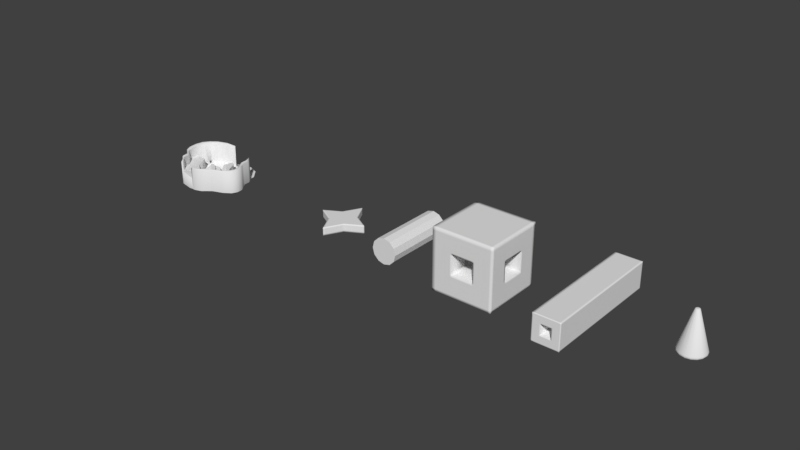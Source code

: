 # Source: Map.blend  (saved by Blender 2.78.0; exported with 4.5.12 LTS)
import bpy
from mathutils import Matrix  # noqa: F401  (used for matrix-valued properties, if any)

bpy.ops.wm.read_factory_settings(use_empty=True)
scene = bpy.context.scene
scene.name = 'Scene'

# ---- collections
col_collection_1 = bpy.data.collections.new('Collection 1'); scene.collection.children.link(col_collection_1)

# ---- world
world_world = bpy.data.worlds.new('World'); scene.world = world_world
world_world.color = (0.05088, 0.05088, 0.05088)
world_world.use_sun_shadow = False
world_world.sun_shadow_jitter_overblur = 0.0
world_world.cycles.sampling_method = 'MANUAL'

# ---- meshes
me_cone_001 = bpy.data.meshes.new('Cone.001')
me_cone_001.from_pydata([(3.415e-09, 0.9083, -1.038), (0.3476, 0.8392, -1.038), (0.6423, 0.6423, -1.038), (0.8392, 0.3476, -1.038), (0.9083, -3.868e-08, -1.038), (0.8392, -0.3476, -1.038), (0.6423, -0.6423, -1.038), (0.3476, -0.8392, -1.038), (1.406e-07, -0.9083, -1.038), (-0.3476, -0.8392, -1.038), (-0.6423, -0.6423, -1.038), (-0.8392, -0.3476, -1.038), (-0.9083, 1.186e-08, -1.038), (-0.8392, 0.3476, -1.038), (-0.6423, 0.6423, -1.038), (-0.3476, 0.8392, -1.038), (3.768e-08, 0.116, 1.924), (0.0444, 0.1072, 1.924), (0.08204, 0.08204, 1.924), (0.1072, 0.0444, 1.924), (0.116, 7.539e-10, 1.924), (0.1072, -0.0444, 1.924), (0.08204, -0.08204, 1.924), (0.0444, -0.1072, 1.924), (5.52e-08, -0.116, 1.924), (-0.0444, -0.1072, 1.924), (-0.08204, -0.08204, 1.924), (-0.1072, -0.0444, 1.924), (-0.116, 7.209e-09, 1.924), (-0.1072, 0.0444, 1.924), (-0.08204, 0.08204, 1.924), (-0.0444, 0.1072, 1.924), (-0.1628, 8.676e-09, 1.897), (-0.1504, -0.06231, 1.897), (0.1504, -0.06231, 1.897), (0.1628, -3.838e-10, 1.897), (-0.1504, 0.06231, 1.897), (0.1151, -0.1151, 1.897), (-0.1151, 0.1151, 1.897), (0.06231, -0.1504, 1.897), (-0.06231, 0.1504, 1.897), (5.84e-08, -0.1628, 1.897), (0.06231, 0.1504, 1.897), (3.381e-08, 0.1628, 1.897), (-0.06231, -0.1504, 1.897), (0.1151, 0.1151, 1.897), (-0.1151, -0.1151, 1.897), (0.1504, 0.06231, 1.897), (-0.9106, -0.3772, -0.9342), (0.9856, -4.292e-08, -0.9342), (5.35e-10, 0.9856, -0.9342), (-0.9856, 1.191e-08, -0.9342), (0.9106, -0.3772, -0.9342), (-0.9106, 0.3772, -0.9342), (0.697, -0.697, -0.9342), (-0.697, 0.697, -0.9342), (0.3772, -0.9106, -0.9342), (-0.3772, 0.9106, -0.9342), (1.494e-07, -0.9856, -0.9342), (0.3772, 0.9106, -0.9342), (-0.3772, -0.9106, -0.9342), (0.697, 0.697, -0.9342), (-0.697, -0.697, -0.9342), (0.9106, 0.3772, -0.9342), (-0.9602, 1.181e-08, -0.8469), (0.8872, -0.3675, -0.8469), (-0.8872, 0.3675, -0.8469), (0.679, -0.679, -0.8469), (-0.679, 0.679, -0.8469), (0.3675, -0.8872, -0.8469), (-0.3675, 0.8872, -0.8469), (1.466e-07, -0.9602, -0.8469), (0.3675, 0.8872, -0.8469), (-0.3675, -0.8872, -0.8469), (0.679, 0.679, -0.8469), (-0.679, -0.679, -0.8469), (0.8872, 0.3675, -0.8469), (-0.8872, -0.3675, -0.8469), (0.9602, -4.161e-08, -0.8469), (1.562e-09, 0.9602, -0.8469)], [], [(0, 1, 2, 3, 4, 5, 6, 7, 8, 9, 10, 11, 12, 13, 14, 15), (16, 31, 30, 29, 28, 27, 26, 25, 24, 23, 22, 21, 20, 19, 18, 17), (33, 27, 28, 32), (35, 20, 21, 34), (32, 28, 29, 36), (34, 21, 22, 37), (36, 29, 30, 38), (37, 22, 23, 39), (38, 30, 31, 40), (39, 23, 24, 41), (43, 16, 17, 42), (40, 31, 16, 43), (41, 24, 25, 44), (42, 17, 18, 45), (44, 25, 26, 46), (45, 18, 19, 47), (46, 26, 27, 33), (47, 19, 20, 35), (76, 47, 35, 78), (75, 46, 33, 77), (74, 45, 47, 76), (73, 44, 46, 75), (72, 42, 45, 74), (71, 41, 44, 73), (70, 40, 43, 79), (79, 43, 42, 72), (69, 39, 41, 71), (68, 38, 40, 70), (67, 37, 39, 69), (66, 36, 38, 68), (65, 34, 37, 67), (64, 32, 36, 66), (78, 35, 34, 65), (77, 33, 32, 64), (11, 48, 51, 12), (4, 49, 52, 5), (12, 51, 53, 13), (5, 52, 54, 6), (13, 53, 55, 14), (6, 54, 56, 7), (14, 55, 57, 15), (7, 56, 58, 8), (0, 50, 59, 1), (15, 57, 50, 0), (8, 58, 60, 9), (1, 59, 61, 2), (9, 60, 62, 10), (2, 61, 63, 3), (10, 62, 48, 11), (3, 63, 49, 4), (48, 77, 64, 51), (49, 78, 65, 52), (51, 64, 66, 53), (52, 65, 67, 54), (53, 66, 68, 55), (54, 67, 69, 56), (55, 68, 70, 57), (56, 69, 71, 58), (50, 79, 72, 59), (57, 70, 79, 50), (58, 71, 73, 60), (59, 72, 74, 61), (60, 73, 75, 62), (61, 74, 76, 63), (62, 75, 77, 48), (63, 76, 78, 49)])
me_cone_001.polygons.foreach_set('use_smooth', [0, 1, 1, 1, 1, 1, 1, 1, 1, 1, 1, 1, 1, 1, 1, 1, 1, 1, 1, 1, 1, 1, 1, 1, 1, 1, 1, 1, 1, 1, 1, 1, 1, 1, 1, 1, 1, 1, 1, 1, 1, 1, 1, 1, 1, 1, 1, 1, 1, 1, 1, 1, 1, 1, 1, 1, 1, 1, 1, 1, 1, 1, 1, 1, 1, 1])
_k = set([(0, 1), (0, 15), (0, 50), (1, 2), (1, 59), (2, 3), (2, 61), (3, 4), (3, 63), (4, 5), (4, 49), (5, 6), (5, 52), (6, 7), (6, 54), (7, 8), (7, 56), (8, 9), (8, 58), (9, 10), (9, 60), (10, 11), (10, 62), (11, 12), (11, 48), (12, 13), (12, 51), (13, 14), (13, 53), (14, 15), (14, 55), (15, 57)])
me_cone_001.attributes.new('sharp_edge', 'BOOLEAN', 'EDGE').data.foreach_set('value', [ (min(e.vertices), max(e.vertices)) in _k for e in me_cone_001.edges])
me_cone_001.use_remesh_preserve_volume = False
me_cone_001.use_remesh_preserve_attributes = False
me_cone_001.use_mirror_vertex_groups = False
me_cone_001.update()
me_cube = bpy.data.meshes.new('Cube')
me_cube.from_pydata([(-0.3808, -4.831, -0.3808), (-0.3808, -4.831, 0.3808), (-0.3808, 4.831, -0.3808), (-0.3808, 4.831, 0.3808), (0.3808, -4.831, -0.3808), (0.3808, -4.831, 0.3808), (0.3808, 4.831, -0.3808), (0.3808, 4.831, 0.3808), (-1.0, -4.831, -1.0), (-1.0, -4.831, 1.0), (-1.0, 4.831, 1.0), (-1.0, 4.831, -1.0), (1.0, 4.831, -1.0), (1.0, 4.831, 1.0), (1.0, -4.831, 1.0), (1.0, -4.831, -1.0), (-0.462, -4.831, -0.462), (-0.462, -4.831, 0.462), (0.462, -4.831, 0.462), (0.462, -4.831, -0.462), (-0.9352, -4.831, 0.9352), (0.9352, -4.831, -0.9352), (-0.9352, -4.831, -0.9352), (0.9352, -4.831, 0.9352), (-1.0, -4.763, -1.0), (-1.0, -4.763, 1.0), (1.0, -4.763, -1.0), (1.0, -4.763, 1.0), (-1.0, 4.751, 1.0), (1.0, 4.751, -1.0), (-1.0, 4.751, -1.0), (1.0, 4.751, 1.0), (0.8847, 4.831, 1.0), (0.8847, -4.831, 1.0), (0.3369, 4.831, 0.3808), (0.3369, -4.831, 0.3808), (0.4087, -4.831, 0.462), (0.8274, -4.831, 0.9352), (0.8847, -4.763, 1.0), (0.8847, 4.751, 1.0), (-0.8273, -4.831, 1.0), (-0.3151, -4.831, 0.3808), (-0.3822, -4.831, 0.462), (-0.7737, -4.831, 0.9352), (-0.8273, 4.831, 1.0), (-0.3151, 4.831, 0.3808), (-0.8273, -4.763, 1.0), (-0.8273, 4.751, 1.0), (1.0, 4.831, 0.9048), (1.0, -4.831, 0.9048), (0.3808, 4.831, 0.3446), (0.3808, -4.831, 0.3446), (0.462, -4.831, 0.418), (0.9352, -4.831, 0.8461), (1.0, -4.763, 0.9048), (1.0, 4.751, 0.9048), (1.0, 4.831, -0.9048), (1.0, -4.831, -0.9048), (0.3808, 4.831, -0.3446), (0.3808, -4.831, -0.3446), (1.0, -4.763, -0.9048), (1.0, 4.751, -0.9048), (0.462, -4.831, -0.418), (0.9352, -4.831, -0.8461), (0.8434, 4.831, -1.0), (0.8434, -4.831, -1.0), (0.3212, 4.831, -0.3808), (0.3212, -4.831, -0.3808), (0.3896, -4.831, -0.462), (0.7888, -4.831, -0.9352), (0.8434, -4.763, -1.0), (0.8434, 4.751, -1.0), (-0.8004, 4.831, -1.0), (-0.3048, 4.831, -0.3808), (-0.8004, -4.763, -1.0), (-0.8004, 4.751, -1.0), (-0.8004, -4.831, -1.0), (-0.3048, -4.831, -0.3808), (-0.3698, -4.831, -0.462), (-0.7485, -4.831, -0.9352), (-1.0, -4.831, -0.8571), (-1.0, 4.831, -0.8571), (-0.3808, -4.831, -0.3264), (-0.3808, 4.831, -0.3264), (-0.462, -4.831, -0.396), (-0.9352, -4.831, -0.8016), (-1.0, -4.763, -0.8571), (-1.0, 4.751, -0.8571), (-1.0, -4.831, 0.8333), (-0.3808, -4.831, 0.3174), (-1.0, 4.831, 0.8333), (-0.3808, 4.831, 0.3174), (-0.462, -4.831, 0.385), (-0.9352, -4.831, 0.7793), (-1.0, -4.763, 0.8333), (-1.0, 4.751, 0.8333), (-0.4395, 4.831, 0.4395), (-0.4395, 4.831, -0.4395), (0.4395, 4.831, -0.4395), (0.4395, 4.831, 0.4395), (0.3888, 4.831, 0.4395), (-0.3636, 4.831, 0.4395), (0.4395, 4.831, 0.3976), (0.4395, 4.831, -0.3976), (0.3707, 4.831, -0.4395), (-0.3518, 4.831, -0.4395), (-0.4395, 4.831, -0.3767), (-0.4395, 4.831, 0.3662), (-0.9455, 4.831, -0.9455), (0.9455, 4.831, -0.9455), (0.8365, 4.831, 0.9455), (-0.7822, 4.831, 0.9455), (0.9455, 4.831, 0.8554), (0.9455, 4.831, -0.8554), (0.7975, 4.831, -0.9455), (-0.7568, 4.831, -0.9455), (-0.9455, 4.831, -0.8104), (-0.9455, 4.831, 0.7879), (-0.9455, 4.831, 0.9455), (0.9455, 4.831, 0.9455)], [], [(95, 28, 10, 90), (89, 91, 3, 1), (54, 27, 14, 49), (73, 2, 0, 77), (70, 26, 15, 65), (46, 25, 9, 40), (93, 20, 9, 88), (116, 108, 11, 81), (114, 109, 12, 64), (111, 118, 10, 44), (112, 119, 13, 48), (63, 21, 15, 57), (79, 22, 8, 76), (37, 23, 14, 33), (50, 51, 5, 7), (34, 7, 5, 35), (35, 5, 18, 36), (77, 0, 16, 78), (59, 4, 19, 62), (89, 1, 17, 92), (36, 18, 23, 37), (78, 16, 22, 79), (62, 19, 21, 63), (92, 17, 20, 93), (47, 28, 25, 46), (71, 29, 26, 70), (55, 31, 27, 54), (88, 9, 25, 94), (48, 13, 31, 55), (64, 12, 29, 71), (44, 10, 28, 47), (94, 25, 28, 95), (13, 32, 39, 31), (31, 39, 38, 27), (42, 36, 37, 43), (41, 35, 36, 42), (45, 34, 35, 41), (43, 37, 33, 40), (119, 110, 32, 13), (27, 38, 33, 14), (20, 43, 40, 9), (3, 45, 41, 1), (1, 41, 42, 17), (17, 42, 43, 20), (32, 44, 47, 39), (39, 47, 46, 38), (110, 111, 44, 32), (38, 46, 40, 33), (56, 48, 55, 61), (61, 55, 54, 60), (18, 52, 53, 23), (5, 51, 52, 18), (58, 59, 51, 50), (23, 53, 49, 14), (113, 112, 48, 56), (60, 54, 49, 57), (26, 60, 57, 15), (109, 113, 56, 12), (6, 4, 59, 58), (29, 61, 60, 26), (12, 56, 61, 29), (52, 62, 63, 53), (51, 59, 62, 52), (53, 63, 57, 49), (72, 64, 71, 75), (75, 71, 70, 74), (19, 68, 69, 21), (4, 67, 68, 19), (21, 69, 65, 15), (115, 114, 64, 72), (74, 70, 65, 76), (6, 66, 67, 4), (24, 74, 76, 8), (108, 115, 72, 11), (30, 75, 74, 24), (11, 72, 75, 30), (68, 78, 79, 69), (67, 77, 78, 68), (69, 79, 76, 65), (66, 73, 77, 67), (24, 86, 87, 30), (8, 80, 86, 24), (16, 84, 85, 22), (0, 82, 84, 16), (117, 116, 81, 90), (22, 85, 80, 8), (0, 2, 83, 82), (30, 87, 81, 11), (118, 117, 90, 10), (86, 94, 95, 87), (80, 88, 94, 86), (84, 92, 93, 85), (82, 89, 92, 84), (85, 93, 88, 80), (82, 83, 91, 89), (87, 95, 90, 81), (3, 91, 107, 96), (91, 83, 106, 107), (2, 73, 105, 97), (73, 66, 104, 105), (6, 58, 103, 98), (58, 50, 102, 103), (34, 45, 101, 100), (7, 34, 100, 99), (50, 7, 99, 102), (45, 3, 96, 101), (66, 6, 98, 104), (83, 2, 97, 106), (96, 107, 117, 118), (107, 106, 116, 117), (97, 105, 115, 108), (105, 104, 114, 115), (98, 103, 113, 109), (103, 102, 112, 113), (100, 101, 111, 110), (99, 100, 110, 119), (102, 99, 119, 112), (101, 96, 118, 111), (104, 98, 109, 114), (106, 97, 108, 116)])
me_cube.polygons.foreach_set('use_smooth', [True] * 120)
me_cube.use_remesh_preserve_volume = False
me_cube.use_remesh_preserve_attributes = False
me_cube.use_mirror_vertex_groups = False
me_cube.update()
me_cube_009 = bpy.data.meshes.new('Cube.009')
me_cube_009.from_pydata([(-2.382, -2.382, -2.382), (-2.382, -2.382, 2.382), (-2.382, 2.382, -2.382), (-2.382, 2.382, 2.382), (2.382, -2.382, -2.382), (2.382, -2.382, 2.382), (2.382, 2.382, -2.382), (2.382, 2.382, 2.382), (-2.382, -2.382, 2.12), (-2.382, 2.382, 2.12), (2.382, 2.382, 2.12), (2.382, -2.382, 2.12), (-2.382, 2.382, -2.187), (2.382, 2.382, -2.187), (2.382, -2.382, -2.187), (-2.382, -2.382, -2.187), (2.188, 2.382, -2.382), (2.188, 2.382, 2.382), (2.188, -2.382, -2.382), (2.188, -2.382, 2.382), (2.188, -2.382, 2.12), (2.188, 2.382, 2.12), (2.188, 2.382, -2.187), (2.188, -2.382, -2.187), (-2.098, 2.382, -2.382), (-2.098, -2.382, 2.382), (-2.098, -2.382, 2.12), (-2.098, -2.382, -2.187), (-2.098, 2.382, 2.382), (-2.098, -2.382, -2.382), (-2.098, 2.382, 2.12), (-2.098, 2.382, -2.187), (-2.382, -2.187, -2.382), (-2.382, -2.187, 2.382), (2.382, -2.187, -2.382), (2.382, -2.187, 2.382), (2.382, -2.187, 2.12), (-2.382, -2.187, 2.12), (-2.382, -2.187, -2.187), (2.382, -2.187, -2.187), (2.188, -2.187, 2.382), (2.188, -2.187, -2.382), (-2.098, -2.187, -2.382), (-2.098, -2.187, 2.382), (-2.382, 2.108, 2.382), (2.382, 2.108, -2.382), (-2.382, 2.108, 2.12), (-2.382, 2.108, -2.187), (-2.382, 2.108, -2.382), (2.382, 2.108, 2.382), (2.382, 2.108, 2.12), (2.382, 2.108, -2.187), (2.188, 2.108, 2.382), (2.188, 2.108, -2.382), (-2.098, 2.108, -2.382), (-2.098, 2.108, 2.382), (-2.382, -2.382, 0.828), (-2.382, 2.382, 0.828), (2.382, 2.382, 0.828), (2.382, -2.382, 0.828), (2.188, 2.382, 0.828), (2.188, -2.382, 0.828), (-2.098, 2.382, 0.828), (-2.098, -2.382, 0.828), (-2.382, -2.187, 0.828), (2.382, -2.187, 0.828), (2.382, 2.108, 0.828), (-2.382, 2.108, 0.828), (-2.382, 2.382, -0.7391), (2.382, 2.382, -0.7391), (2.382, -2.382, -0.7391), (2.188, 2.382, -0.7391), (2.188, -2.382, -0.7391), (-2.098, 2.382, -0.7391), (-2.098, -2.382, -0.7391), (-2.382, -2.187, -0.7391), (2.382, -2.187, -0.7391), (2.382, 2.108, -0.7391), (-2.382, 2.108, -0.7391), (-2.382, -2.382, -0.7391), (-2.382, -0.9102, -2.382), (2.382, -0.9102, 2.382), (2.382, -0.9102, 2.12), (2.382, -0.9102, -2.187), (2.188, -0.9102, 2.382), (2.188, -0.9102, -2.382), (-2.098, -0.9102, -2.382), (-2.098, -0.9102, 2.382), (-2.382, -0.9102, 2.382), (2.382, -0.9102, -2.382), (-2.382, -0.9102, 2.12), (-2.382, -0.9102, -2.187), (-2.382, -0.9102, 0.828), (2.382, -0.9102, 0.828), (2.382, -0.9102, -0.7391), (-2.382, -0.9102, -0.7391), (-2.382, 0.8865, 2.382), (2.382, 0.8865, -2.382), (-2.382, 0.8865, 2.12), (-2.382, 0.8865, -2.187), (-2.382, 0.8865, 0.828), (-2.382, 0.8865, -0.7391), (-2.382, 0.8865, -2.382), (2.382, 0.8865, 2.382), (2.382, 0.8865, 2.12), (2.382, 0.8865, -2.187), (2.188, 0.8865, 2.382), (2.188, 0.8865, -2.382), (-2.098, 0.8865, -2.382), (-2.098, 0.8865, 2.382), (2.382, 0.8865, 0.828), (2.382, 0.8865, -0.7391), (-0.841, 2.382, 2.382), (-0.841, -2.382, -2.382), (-0.841, 2.382, 2.12), (-0.841, 2.382, -2.187), (-0.841, 2.382, -2.382), (-0.841, -2.382, 2.382), (-0.841, -2.382, 2.12), (-0.841, -2.382, -2.187), (-0.841, -2.187, 2.382), (-0.841, -2.187, -2.382), (-0.841, 2.108, -2.382), (-0.841, 2.108, 2.382), (-0.841, -2.382, 0.828), (-0.841, 2.382, 0.828), (-0.841, 2.382, -0.7391), (-0.841, -2.382, -0.7391), (-0.841, -0.9102, -2.382), (-0.841, -0.9102, 2.382), (-0.841, 0.8865, 2.382), (-0.841, 0.8865, -2.382), (0.9021, 2.382, 2.382), (0.9021, -2.382, -2.382), (0.9021, 2.382, 2.12), (0.9021, 2.382, -2.187), (0.9021, -2.187, 2.382), (0.9021, 2.108, 2.382), (0.9021, 2.382, 0.828), (0.9021, 2.382, -0.7391), (0.9021, -0.9102, 2.382), (0.9021, 0.8865, 2.382), (0.9021, 2.382, -2.382), (0.9021, -2.382, 2.382), (0.9021, -2.382, 2.12), (0.9021, -2.382, -2.187), (0.9021, -2.187, -2.382), (0.9021, 2.108, -2.382), (0.9021, -2.382, 0.828), (0.9021, -2.382, -0.7391), (0.9021, -0.9102, -2.382), (0.9021, 0.8865, -2.382), (0.8919, 0.8865, -0.7391), (0.8952, -0.9102, -0.7391), (-0.8416, 0.8865, -0.7391), (-0.8363, -0.9102, -0.7391), (0.8883, -0.9102, 0.828), (0.8857, 0.8865, 0.828), (-0.8332, -0.9102, 0.828), (-0.8432, 0.8865, 0.828), (0.7584, 2.382, -2.382), (0.7584, -2.382, -2.187), (0.7584, -2.187, -2.382), (0.7584, 2.108, -2.382), (0.7584, -2.382, -0.7391), (0.7584, -0.9102, -2.382), (0.7584, 0.8865, -2.382), (0.7584, -2.382, -2.382), (0.7584, 2.382, -2.187), (0.7584, 2.382, -0.7391), (0.749, 0.8865, -0.7391), (0.7524, -0.9102, -0.7391), (-0.7131, 2.382, -2.382), (-0.7131, -2.382, -2.187), (-0.7131, -2.187, -2.382), (-0.7131, 2.108, -2.382), (-0.7131, -2.382, -0.7391), (-0.7131, -0.9102, -2.382), (-0.7131, 0.8865, -2.382), (-0.7143, 0.8865, -0.7391), (-0.7093, -0.9102, -0.7391), (-0.7131, -2.382, -2.382), (-0.7131, 2.382, -2.187), (-0.7131, 2.382, -0.7391), (2.382, 2.382, -0.5985), (2.188, 2.382, -0.5985), (2.382, 2.108, -0.5985), (2.382, 0.8865, -0.5985), (0.9021, 2.382, -0.5985), (0.8914, 0.8865, -0.5985), (0.8861, 0.8865, 0.7304), (2.382, 2.382, 0.7304), (2.188, 2.382, 0.7304), (2.382, 2.108, 0.7304), (2.382, 0.8865, 0.7304), (0.9021, 2.382, 0.7304), (0.7708, -2.382, 2.382), (0.7708, -2.382, 2.12), (0.7708, -2.382, 0.828), (0.7708, 2.382, 2.382), (0.7708, 2.382, 2.12), (0.7708, -2.187, 2.382), (0.7708, 2.108, 2.382), (0.7708, 2.382, 0.828), (0.7708, -0.9102, 2.382), (0.7708, 0.8865, 2.382), (0.7587, -0.9102, 0.828), (0.7555, 0.8865, 0.828), (-0.739, -2.382, 2.382), (-0.739, -2.382, 2.12), (-0.739, -2.382, 0.828), (-0.7325, -0.9102, 0.828), (-0.742, 0.8865, 0.828), (-0.739, 2.382, 2.382), (-0.739, 2.382, 2.12), (-0.739, -2.187, 2.382), (-0.739, 2.108, 2.382), (-0.739, 2.382, 0.828), (-0.739, -0.9102, 2.382), (-0.739, 0.8865, 2.382), (-2.382, 2.382, 0.6754), (-2.098, 2.382, 0.6754), (-2.382, 2.108, 0.6754), (-2.382, 0.8865, 0.6754), (-0.841, 2.382, 0.6754), (-0.843, 0.8865, 0.6754), (-2.382, 2.382, -0.5751), (-2.098, 2.382, -0.5751), (-2.382, 2.108, -0.5751), (-2.382, 0.8865, -0.5751), (-0.841, 2.382, -0.5751), (-0.8417, 0.8865, -0.5751), (-2.382, -2.382, 0.7043), (-2.098, -2.382, 0.7043), (-2.382, -2.187, 0.7043), (-2.382, -0.9102, 0.7043), (-0.841, -2.382, 0.7043), (-0.8335, -0.9102, 0.7043), (-2.098, -2.382, -0.5741), (-2.382, -2.187, -0.5741), (-2.382, -0.9102, -0.5741), (-0.841, -2.382, -0.5741), (-2.382, -2.382, -0.5741), (-0.836, -0.9102, -0.5741), (2.382, -2.382, 0.6974), (2.188, -2.382, 0.6974), (2.382, -2.187, 0.6974), (2.382, -0.9102, 0.6974), (0.9021, -2.382, 0.6974), (0.8889, -0.9102, 0.6974), (2.382, -2.382, -0.648), (2.188, -2.382, -0.648), (2.382, -2.187, -0.648), (2.382, -0.9102, -0.648), (0.9021, -2.382, -0.648), (0.8948, -0.9102, -0.648), (2.382, -0.7775, 2.382), (2.382, -0.7775, 2.12), (2.188, -0.7775, 2.382), (-2.098, -0.7775, 2.382), (2.382, -0.7775, 0.828), (-2.382, -0.7775, 2.382), (-2.382, -0.7775, 2.12), (-2.382, -0.7775, 0.828), (-0.841, -0.7775, 2.382), (0.9021, -0.7775, 2.382), (0.8882, -0.7775, 0.828), (-0.834, -0.7775, 0.828), (0.7585, -0.7775, 0.828), (0.7708, -0.7775, 2.382), (-0.739, -0.7775, 2.382), (-0.7332, -0.7775, 0.828), (-2.382, 0.7596, 2.382), (-2.382, 0.7596, 2.12), (-2.382, 0.7596, 0.828), (0.8859, 0.7596, 0.828), (-0.8425, 0.7596, 0.828), (0.7557, 0.7596, 0.828), (0.7708, 0.7596, 2.382), (-0.739, 0.7596, 2.382), (-0.7414, 0.7596, 0.828), (2.382, 0.7596, 2.382), (2.382, 0.7596, 2.12), (2.188, 0.7596, 2.382), (-2.098, 0.7596, 2.382), (2.382, 0.7596, 0.828), (-0.841, 0.7596, 2.382), (0.9021, 0.7596, 2.382), (-2.382, 0.7844, -2.382), (2.382, 0.7844, -2.187), (2.188, 0.7844, -2.382), (-2.098, 0.7844, -2.382), (2.382, 0.7844, -0.7391), (2.382, 0.7844, -2.382), (-2.382, 0.7844, -2.187), (-2.382, 0.7844, -0.7391), (-0.841, 0.7844, -2.382), (0.9021, 0.7844, -2.382), (0.8921, 0.7844, -0.7391), (-0.8413, 0.7844, -0.7391), (0.7492, 0.7844, -0.7391), (0.7584, 0.7844, -2.382), (-0.7131, 0.7844, -2.382), (-0.7141, 0.7844, -0.7391), (-2.382, -0.7742, -2.382), (2.382, -0.7742, -2.187), (2.188, -0.7742, -2.382), (-2.098, -0.7742, -2.382), (2.382, -0.7742, -0.7391), (-0.841, -0.7742, -2.382), (0.9021, -0.7742, -2.382), (0.8949, -0.7742, -0.7391), (-0.8367, -0.7742, -0.7391), (0.7522, -0.7742, -0.7391), (0.7584, -0.7742, -2.382), (-0.7131, -0.7742, -2.382), (-0.7096, -0.7742, -0.7391), (2.382, -0.7742, -2.382), (-2.382, -0.7742, -2.187), (-2.382, -0.7742, -0.7391), (-2.382, 2.382, -0.8735), (2.382, 2.382, -0.8735), (2.382, -2.382, -0.8735), (2.188, 2.382, -0.8735), (2.188, -2.382, -0.8735), (-2.098, 2.382, -0.8735), (-2.098, -2.382, -0.8735), (-2.382, -2.187, -0.8735), (2.382, -2.187, -0.8735), (2.382, 2.108, -0.8735), (-2.382, 2.108, -0.8735), (-2.382, -2.382, -0.8735), (-2.382, -0.9102, -0.8735), (2.382, -0.9102, -0.8735), (2.382, 0.8865, -0.8735), (-2.382, 0.8865, -0.8735), (-0.841, -2.382, -0.8735), (-0.841, 2.382, -0.8735), (0.9021, -2.382, -0.8735), (0.9021, 2.382, -0.8735), (0.7584, 2.382, -0.8735), (0.7584, -2.382, -0.8735), (-0.7131, 2.382, -0.8735), (-0.7131, -2.382, -0.8735), (-2.382, 0.7844, -0.8735), (2.382, 0.7844, -0.8735), (-2.382, -0.7742, -0.8735), (2.382, -0.7742, -0.8735), (-2.382, -2.382, 0.9426), (-2.382, 2.382, 0.9426), (2.382, 2.382, 0.9426), (2.382, -2.382, 0.9426), (2.188, 2.382, 0.9426), (2.188, -2.382, 0.9426), (-2.098, 2.382, 0.9426), (-2.098, -2.382, 0.9426), (-2.382, -2.187, 0.9426), (2.382, -2.187, 0.9426), (2.382, 2.108, 0.9426), (-2.382, 2.108, 0.9426), (-2.382, -0.9102, 0.9426), (2.382, -0.9102, 0.9426), (2.382, 0.8865, 0.9426), (-2.382, 0.8865, 0.9426), (-0.841, -2.382, 0.9426), (-0.841, 2.382, 0.9426), (0.9021, -2.382, 0.9426), (0.9021, 2.382, 0.9426), (0.7708, 2.382, 0.9426), (0.7708, -2.382, 0.9426), (-0.739, 2.382, 0.9426), (-0.739, -2.382, 0.9426), (-2.382, -0.7775, 0.9426), (2.382, -0.7775, 0.9426), (2.382, 0.7596, 0.9426), (-2.382, 0.7596, 0.9426), (-0.949, 2.382, -2.382), (-0.949, -2.382, 2.382), (-0.949, -2.382, 2.12), (-0.949, -2.382, -2.187), (-0.949, -2.187, -2.382), (-0.949, 2.108, -2.382), (-0.949, -2.382, 0.828), (-0.949, -2.382, -0.7391), (-0.949, -0.9102, -2.382), (-0.949, 0.8865, -2.382), (-0.949, 2.382, 2.382), (-0.949, -2.382, -2.382), (-0.949, 2.382, 2.12), (-0.949, 2.382, -2.187), (-0.949, -2.187, 2.382), (-0.949, 2.108, 2.382), (-0.949, 2.382, 0.828), (-0.949, 2.382, -0.7391), (-0.949, -0.9102, 2.382), (-0.949, 0.8865, 2.382), (-0.949, 2.382, 0.6754), (-0.949, 2.382, -0.5751), (-0.949, -2.382, 0.7043), (-0.949, -2.382, -0.5741), (-0.949, -0.7775, 2.382), (-0.949, 0.7596, 2.382), (-0.949, 0.7844, -2.382), (-0.949, -0.7742, -2.382), (-0.949, 2.382, -0.8735), (-0.949, -2.382, -0.8735), (-0.949, 2.382, 0.9426), (-0.949, -2.382, 0.9426), (1.002, 2.382, 2.382), (1.002, -2.382, -2.382), (1.002, 2.382, 2.12), (1.002, 2.382, -2.187), (1.002, -2.187, 2.382), (1.002, 2.108, 2.382), (1.002, 2.382, 0.828), (1.002, 2.382, -0.7391), (1.002, -0.9102, 2.382), (1.002, 0.8865, 2.382), (1.002, 2.382, -2.382), (1.002, -2.382, 2.382), (1.002, -2.382, 2.12), (1.002, -2.382, -2.187), (1.002, -2.187, -2.382), (1.002, 2.108, -2.382), (1.002, -2.382, 0.828), (1.002, -2.382, -0.7391), (1.002, -0.9102, -2.382), (1.002, 0.8865, -2.382), (1.002, 2.382, -0.5985), (1.002, 2.382, 0.7304), (1.002, -2.382, 0.6974), (1.002, -2.382, -0.648), (1.002, -0.7775, 2.382), (1.002, 0.7596, 2.382), (1.002, 0.7844, -2.382), (1.002, -0.7742, -2.382), (1.002, -2.382, -0.8735), (1.002, 2.382, -0.8735), (1.002, -2.382, 0.9426), (1.002, 2.382, 0.9426), (-2.382, 0.9999, 2.382), (2.382, 0.9999, -2.382), (-2.382, 0.9999, 2.12), (-2.382, 0.9999, -2.187), (-2.382, 0.9999, 0.828), (-2.382, 0.9999, -0.7391), (-2.382, 0.9999, -2.382), (2.382, 0.9999, 2.382), (2.382, 0.9999, 2.12), (2.382, 0.9999, -2.187), (2.188, 0.9999, 2.382), (2.188, 0.9999, -2.382), (-2.098, 0.9999, -2.382), (-2.098, 0.9999, 2.382), (2.382, 0.9999, 0.828), (2.382, 0.9999, -0.7391), (-0.841, 0.9999, -2.382), (-0.841, 0.9999, 2.382), (0.9021, 0.9999, 2.382), (0.9021, 0.9999, -2.382), (0.7584, 0.9999, -2.382), (-0.7131, 0.9999, -2.382), (2.382, 0.9999, -0.5985), (2.382, 0.9999, 0.7304), (0.7708, 0.9999, 2.382), (-0.739, 0.9999, 2.382), (-2.382, 0.9999, 0.6754), (-2.382, 0.9999, -0.5751), (2.382, 0.9999, -0.8735), (-2.382, 0.9999, -0.8735), (2.382, 0.9999, 0.9426), (-2.382, 0.9999, 0.9426), (-0.949, 0.9999, -2.382), (-0.949, 0.9999, 2.382), (1.002, 0.9999, 2.382), (1.002, 0.9999, -2.382), (-2.382, -1.022, -2.382), (2.382, -1.022, 2.382), (2.382, -1.022, 2.12), (2.382, -1.022, -2.187), (2.188, -1.022, 2.382), (2.188, -1.022, -2.382), (-2.098, -1.022, -2.382), (-2.098, -1.022, 2.382), (2.382, -1.022, 0.828), (2.382, -1.022, -0.7391), (-2.382, -1.022, 2.382), (2.382, -1.022, -2.382), (-2.382, -1.022, 2.12), (-2.382, -1.022, -2.187), (-2.382, -1.022, 0.828), (-2.382, -1.022, -0.7391), (-0.841, -1.022, -2.382), (-0.841, -1.022, 2.382), (0.9021, -1.022, 2.382), (0.9021, -1.022, -2.382), (0.7584, -1.022, -2.382), (-0.7131, -1.022, -2.382), (0.7708, -1.022, 2.382), (-0.739, -1.022, 2.382), (-2.382, -1.022, 0.7043), (-2.382, -1.022, -0.5741), (2.382, -1.022, 0.6974), (2.382, -1.022, -0.648), (-2.382, -1.022, -0.8735), (2.382, -1.022, -0.8735), (-2.382, -1.022, 0.9426), (2.382, -1.022, 0.9426), (-0.949, -1.022, -2.382), (-0.949, -1.022, 2.382), (1.002, -1.022, 2.382), (1.002, -1.022, -2.382)], [], [(46, 44, 3, 9), (21, 17, 7, 10), (36, 35, 5, 11), (26, 25, 1, 8), (41, 34, 4, 18), (43, 33, 1, 25), (355, 26, 8, 348), (357, 36, 11, 351), (352, 21, 10, 350), (359, 46, 9, 349), (48, 47, 12, 2), (16, 22, 13, 6), (34, 39, 14, 4), (29, 27, 15, 0), (4, 14, 23, 18), (418, 411, 22, 16), (439, 410, 21, 352), (351, 11, 20, 353), (35, 40, 19, 5), (422, 41, 18, 409), (11, 5, 19, 20), (410, 408, 17, 21), (9, 3, 28, 30), (32, 42, 29, 0), (349, 9, 30, 354), (2, 12, 31, 24), (387, 379, 27, 29), (407, 378, 26, 355), (390, 43, 25, 377), (378, 377, 25, 26), (509, 483, 43, 390), (476, 482, 42, 32), (511, 481, 41, 422), (477, 480, 40, 35), (487, 479, 39, 34), (0, 15, 38, 32), (348, 8, 37, 356), (507, 478, 36, 357), (483, 486, 33, 43), (481, 487, 34, 41), (478, 477, 35, 36), (8, 1, 33, 37), (10, 7, 49, 50), (16, 6, 45, 53), (28, 3, 44, 55), (350, 10, 50, 358), (6, 13, 51, 45), (7, 17, 52, 49), (418, 16, 53, 423), (2, 24, 54, 48), (386, 28, 55, 391), (446, 443, 47, 48), (471, 442, 46, 359), (442, 440, 44, 46), (466, 444, 67, 222), (191, 58, 66, 193), (502, 484, 65, 246), (232, 56, 64, 234), (398, 382, 63, 233), (220, 57, 62, 221), (244, 59, 61, 245), (429, 414, 60, 192), (222, 67, 57, 220), (192, 60, 58, 191), (246, 65, 59, 244), (233, 63, 56, 232), (326, 74, 79, 331), (328, 76, 70, 322), (323, 71, 69, 321), (330, 78, 68, 320), (437, 415, 71, 323), (322, 70, 72, 324), (320, 68, 73, 325), (405, 383, 74, 326), (331, 79, 75, 327), (505, 485, 76, 328), (321, 69, 77, 329), (469, 445, 78, 330), (504, 491, 95, 332), (347, 308, 94, 333), (198, 206, 156, 148), (500, 490, 92, 235), (488, 486, 88, 90), (506, 488, 90, 360), (476, 489, 91, 80), (257, 256, 81, 82), (306, 317, 89, 85), (259, 261, 88, 87), (373, 257, 82, 361), (317, 305, 83, 89), (256, 258, 84, 81), (435, 306, 85, 426), (304, 307, 86, 80), (400, 259, 87, 394), (473, 453, 109, 395), (446, 452, 108, 102), (475, 451, 107, 427), (447, 450, 106, 103), (441, 449, 105, 97), (470, 448, 104, 362), (453, 440, 96, 109), (451, 441, 97, 107), (448, 447, 103, 104), (463, 454, 110, 194), (468, 455, 111, 334), (344, 295, 101, 335), (169, 170, 152, 139), (273, 272, 96, 98), (375, 273, 98, 363), (288, 294, 99, 102), (472, 456, 131, 385), (465, 457, 130, 219), (260, 93, 156, 266), (403, 309, 128, 384), (343, 176, 127, 336), (404, 393, 126, 337), (396, 392, 125, 224), (301, 166, 151, 297), (213, 112, 123, 216), (376, 116, 122, 381), (508, 492, 121, 380), (499, 493, 120, 215), (209, 208, 117, 118), (215, 120, 117, 208), (371, 209, 118, 364), (181, 173, 119, 113), (388, 386, 112, 114), (380, 121, 113, 387), (406, 388, 114, 365), (376, 389, 115, 116), (409, 421, 145, 133), (438, 420, 144, 366), (412, 136, 143, 419), (420, 419, 143, 144), (510, 494, 136, 412), (408, 132, 137, 413), (430, 424, 148, 248), (436, 425, 149, 338), (432, 265, 140, 416), (474, 458, 141, 417), (460, 459, 151, 166), (308, 311, 153, 94), (340, 169, 139, 339), (278, 287, 141, 205), (160, 142, 147, 163), (496, 495, 146, 162), (200, 199, 132, 134), (162, 146, 133, 167), (368, 200, 134, 367), (160, 168, 135, 142), (303, 179, 154, 299), (299, 154, 101, 295), (271, 211, 158, 267), (267, 158, 92, 263), (164, 149, 153, 171), (203, 138, 157, 207), (224, 125, 159, 225), (223, 225, 159, 100), (240, 243, 155, 95), (241, 127, 155, 243), (248, 148, 156, 249), (247, 249, 156, 93), (187, 189, 152, 111), (188, 139, 152, 189), (176, 164, 171, 180), (298, 152, 170, 300), (172, 182, 168, 160), (174, 162, 167, 181), (497, 496, 162, 174), (172, 160, 163, 175), (342, 183, 169, 340), (461, 460, 166, 178), (133, 145, 161, 167), (302, 178, 166, 301), (338, 149, 164, 341), (183, 179, 170, 169), (126, 154, 179, 183), (296, 131, 178, 302), (456, 461, 178, 131), (337, 126, 183, 342), (116, 172, 175, 122), (492, 497, 174, 121), (121, 174, 181, 113), (116, 115, 182, 172), (127, 176, 180, 155), (300, 170, 179, 303), (167, 161, 173, 181), (341, 164, 176, 343), (195, 188, 189, 190), (194, 190, 189, 187), (455, 462, 187, 111), (71, 185, 184, 69), (415, 428, 185, 71), (69, 184, 186, 77), (110, 157, 190, 194), (138, 195, 190, 157), (462, 463, 194, 187), (185, 192, 191, 184), (428, 429, 192, 185), (184, 191, 193, 186), (217, 203, 207, 212), (266, 156, 206, 268), (370, 214, 200, 368), (214, 213, 199, 200), (279, 278, 205, 219), (366, 144, 197, 369), (136, 201, 196, 143), (144, 143, 196, 197), (494, 498, 201, 136), (132, 199, 202, 137), (458, 464, 205, 141), (210, 211, 206, 198), (124, 158, 211, 210), (286, 279, 219, 130), (114, 112, 213, 214), (365, 114, 214, 370), (125, 217, 212, 159), (268, 206, 211, 271), (369, 197, 209, 371), (201, 215, 208, 196), (197, 196, 208, 209), (498, 499, 215, 201), (199, 213, 216, 202), (464, 465, 219, 205), (229, 231, 225, 223), (230, 224, 225, 231), (397, 396, 224, 230), (228, 222, 220, 226), (226, 220, 221, 227), (467, 466, 222, 228), (445, 467, 228, 78), (68, 226, 227, 73), (78, 228, 226, 68), (393, 397, 230, 126), (126, 230, 231, 154), (101, 154, 231, 229), (124, 236, 237, 158), (92, 158, 237, 235), (501, 500, 235, 240), (238, 233, 232, 242), (399, 398, 233, 238), (242, 232, 234, 239), (79, 242, 239, 75), (383, 399, 238, 74), (74, 238, 242, 79), (491, 501, 240, 95), (236, 241, 243, 237), (235, 237, 243, 240), (253, 255, 249, 247), (254, 248, 249, 255), (431, 430, 248, 254), (252, 246, 244, 250), (250, 244, 245, 251), (503, 502, 246, 252), (485, 503, 252, 76), (70, 250, 251, 72), (76, 252, 250, 70), (425, 431, 254, 149), (149, 254, 255, 153), (94, 153, 255, 253), (277, 268, 271, 280), (129, 218, 270, 264), (218, 204, 269, 270), (275, 266, 268, 277), (276, 267, 263, 274), (280, 271, 267, 276), (204, 140, 265, 269), (433, 287, 265, 432), (285, 260, 266, 275), (360, 90, 262, 372), (90, 88, 261, 262), (401, 284, 259, 400), (281, 283, 258, 256), (374, 282, 257, 373), (284, 272, 261, 259), (282, 281, 256, 257), (104, 103, 281, 282), (109, 96, 272, 284), (362, 104, 282, 374), (103, 106, 283, 281), (395, 109, 284, 401), (110, 285, 275, 157), (417, 141, 287, 433), (212, 280, 276, 159), (159, 276, 274, 100), (157, 275, 277, 207), (207, 277, 280, 212), (264, 270, 279, 286), (270, 269, 278, 279), (269, 265, 287, 278), (372, 262, 273, 375), (262, 261, 272, 273), (313, 300, 303, 316), (309, 296, 302, 315), (315, 302, 301, 314), (311, 298, 300, 313), (312, 299, 295, 319), (316, 303, 299, 312), (111, 152, 298, 292), (314, 301, 297, 310), (385, 131, 296, 402), (304, 318, 294, 288), (346, 319, 295, 344), (102, 108, 291, 288), (427, 107, 290, 434), (97, 105, 289, 293), (107, 97, 293, 290), (334, 111, 292, 345), (332, 95, 319, 346), (80, 91, 318, 304), (165, 314, 310, 150), (180, 316, 312, 155), (155, 312, 319, 95), (153, 311, 313, 171), (177, 315, 314, 165), (128, 309, 315, 177), (171, 313, 316, 180), (292, 298, 311, 308), (402, 296, 309, 403), (288, 291, 307, 304), (434, 290, 306, 435), (293, 289, 305, 317), (290, 293, 317, 306), (345, 292, 308, 347), (289, 345, 347, 305), (91, 332, 346, 318), (105, 334, 345, 289), (318, 346, 344, 294), (161, 341, 343, 173), (115, 337, 342, 182), (145, 338, 341, 161), (182, 342, 340, 168), (168, 340, 339, 135), (421, 436, 338, 145), (389, 404, 337, 115), (173, 343, 336, 119), (294, 344, 335, 99), (449, 468, 334, 105), (305, 347, 333, 83), (489, 504, 332, 91), (443, 469, 330, 47), (13, 321, 329, 51), (479, 505, 328, 39), (15, 331, 327, 38), (379, 405, 326, 27), (12, 320, 325, 31), (14, 322, 324, 23), (411, 437, 323, 22), (47, 330, 320, 12), (22, 323, 321, 13), (39, 328, 322, 14), (27, 326, 331, 15), (263, 372, 375, 274), (110, 362, 374, 285), (285, 374, 373, 260), (92, 360, 372, 263), (198, 369, 371, 210), (125, 365, 370, 217), (148, 366, 369, 198), (217, 370, 368, 203), (203, 368, 367, 138), (424, 438, 366, 148), (392, 406, 365, 125), (210, 371, 364, 124), (274, 375, 363, 100), (454, 470, 362, 110), (260, 373, 361, 93), (490, 506, 360, 92), (444, 471, 359, 67), (58, 350, 358, 66), (484, 507, 357, 65), (56, 348, 356, 64), (382, 407, 355, 63), (57, 349, 354, 62), (59, 351, 353, 61), (414, 439, 352, 60), (67, 359, 349, 57), (60, 352, 350, 58), (65, 357, 351, 59), (63, 355, 348, 56), (124, 364, 407, 382), (62, 354, 406, 392), (119, 336, 405, 379), (31, 325, 404, 389), (291, 402, 403, 307), (108, 385, 402, 291), (130, 395, 401, 286), (286, 401, 400, 264), (127, 241, 399, 383), (241, 236, 398, 399), (73, 227, 397, 393), (227, 221, 396, 397), (24, 31, 389, 376), (354, 30, 388, 406), (42, 380, 387, 29), (30, 28, 386, 388), (482, 508, 380, 42), (24, 376, 381, 54), (221, 62, 392, 396), (325, 73, 393, 404), (307, 403, 384, 86), (452, 472, 385, 108), (457, 473, 395, 130), (264, 400, 394, 129), (336, 127, 383, 405), (236, 124, 382, 398), (112, 386, 391, 123), (493, 509, 390, 120), (118, 117, 377, 378), (120, 390, 377, 117), (364, 118, 378, 407), (113, 119, 379, 387), (138, 367, 439, 414), (61, 353, 438, 424), (135, 339, 437, 411), (23, 324, 436, 421), (297, 434, 435, 310), (151, 427, 434, 297), (106, 417, 433, 283), (283, 433, 432, 258), (72, 251, 431, 425), (251, 245, 430, 431), (188, 195, 429, 428), (139, 188, 428, 415), (450, 474, 417, 106), (258, 432, 416, 84), (324, 72, 425, 436), (245, 61, 424, 430), (17, 408, 413, 52), (480, 510, 412, 40), (20, 19, 419, 420), (40, 412, 419, 19), (353, 20, 420, 438), (18, 23, 421, 409), (459, 475, 427, 151), (310, 435, 426, 150), (339, 139, 415, 437), (195, 138, 414, 429), (142, 418, 423, 147), (495, 511, 422, 146), (134, 132, 408, 410), (146, 422, 409, 133), (367, 134, 410, 439), (142, 135, 411, 418), (147, 423, 475, 459), (52, 413, 474, 450), (123, 391, 473, 457), (54, 381, 472, 452), (100, 363, 471, 444), (66, 358, 470, 454), (99, 335, 469, 443), (51, 329, 468, 449), (101, 229, 467, 445), (229, 223, 466, 467), (202, 216, 465, 464), (137, 202, 464, 458), (186, 193, 463, 462), (77, 186, 462, 455), (122, 175, 461, 456), (175, 163, 460, 461), (163, 147, 459, 460), (413, 137, 458, 474), (216, 123, 457, 465), (381, 122, 456, 472), (329, 77, 455, 468), (193, 66, 454, 463), (50, 49, 447, 448), (53, 45, 441, 451), (55, 44, 440, 453), (358, 50, 448, 470), (45, 51, 449, 441), (49, 52, 450, 447), (423, 53, 451, 475), (48, 54, 452, 446), (391, 55, 453, 473), (335, 101, 445, 469), (223, 100, 444, 466), (98, 96, 440, 442), (363, 98, 442, 471), (102, 99, 443, 446), (150, 426, 511, 495), (84, 416, 510, 480), (129, 394, 509, 493), (86, 384, 508, 482), (93, 361, 507, 484), (64, 356, 506, 490), (83, 333, 505, 479), (38, 327, 504, 489), (94, 253, 503, 485), (253, 247, 502, 503), (75, 239, 501, 491), (239, 234, 500, 501), (204, 218, 499, 498), (140, 204, 498, 494), (128, 177, 497, 492), (177, 165, 496, 497), (165, 150, 495, 496), (416, 140, 494, 510), (218, 129, 493, 499), (384, 128, 492, 508), (32, 38, 489, 476), (356, 37, 488, 506), (37, 33, 486, 488), (234, 64, 490, 500), (327, 75, 491, 504), (333, 94, 485, 505), (247, 93, 484, 502), (82, 81, 477, 478), (85, 89, 487, 481), (87, 88, 486, 483), (361, 82, 478, 507), (89, 83, 479, 487), (81, 84, 480, 477), (426, 85, 481, 511), (80, 86, 482, 476), (394, 87, 483, 509)])
me_cube_009.polygons.foreach_set('use_smooth', [True] * 516)
me_cube_009.use_remesh_preserve_volume = False
me_cube_009.use_remesh_preserve_attributes = False
me_cube_009.use_mirror_vertex_groups = False
me_cube_009.update()
me_cylinder_001 = bpy.data.meshes.new('Cylinder.001')
me_cylinder_001.from_pydata([(0.0, 2.709, 1.0), (0.0, -2.709, 1.0), (0.5, 2.709, 0.866), (0.5, -2.709, 0.866), (0.866, 2.709, 0.5), (0.866, -2.709, 0.5), (1.0, 2.709, 7.469e-08), (1.0, -2.709, -1.621e-07), (0.866, 2.709, -0.5), (0.866, -2.709, -0.5), (0.5, 2.709, -0.866), (0.5, -2.709, -0.866), (1.51e-07, 2.709, -1.0), (1.51e-07, -2.709, -1.0), (-0.5, 2.709, -0.866), (-0.5, -2.709, -0.866), (-0.866, 2.709, -0.5), (-0.866, -2.709, -0.5), (-1.0, 2.709, -3.465e-07), (-1.0, -2.709, -5.833e-07), (-0.866, 2.709, 0.5), (-0.866, -2.709, 0.5), (-0.5, 2.709, 0.866), (-0.5, -2.709, 0.866), (0.0, -2.587, 1.0), (0.5, -2.587, 0.866), (0.866, -2.587, 0.5), (1.0, -2.587, -1.568e-07), (0.866, -2.587, -0.5), (0.5, -2.587, -0.866), (1.51e-07, -2.587, -1.0), (-0.5, -2.587, -0.866), (-0.866, -2.587, -0.5), (-1.0, -2.587, -5.78e-07), (-0.866, -2.587, 0.5), (-0.5, -2.587, 0.866), (0.5, 2.569, 0.866), (0.866, 2.569, 0.5), (1.0, 2.569, 6.859e-08), (0.866, 2.569, -0.5), (0.5, 2.569, -0.866), (1.51e-07, 2.569, -1.0), (-0.5, 2.569, -0.866), (-0.866, 2.569, -0.5), (-1.0, 2.569, -3.526e-07), (-0.866, 2.569, 0.5), (-0.5, 2.569, 0.866), (0.0, 2.569, 1.0)], [], [(24, 1, 3, 25), (25, 3, 5, 26), (26, 5, 7, 27), (27, 7, 9, 28), (28, 9, 11, 29), (29, 11, 13, 30), (30, 13, 15, 31), (31, 15, 17, 32), (32, 17, 19, 33), (33, 19, 21, 34), (3, 1, 23, 21, 19, 17, 15, 13, 11, 9, 7, 5), (34, 21, 23, 35), (35, 23, 1, 24), (0, 2, 4, 6, 8, 10, 12, 14, 16, 18, 20, 22), (46, 35, 24, 47), (45, 34, 35, 46), (44, 33, 34, 45), (43, 32, 33, 44), (42, 31, 32, 43), (41, 30, 31, 42), (40, 29, 30, 41), (39, 28, 29, 40), (38, 27, 28, 39), (37, 26, 27, 38), (36, 25, 26, 37), (47, 24, 25, 36), (0, 47, 36, 2), (2, 36, 37, 4), (4, 37, 38, 6), (6, 38, 39, 8), (8, 39, 40, 10), (10, 40, 41, 12), (12, 41, 42, 14), (14, 42, 43, 16), (16, 43, 44, 18), (18, 44, 45, 20), (20, 45, 46, 22), (22, 46, 47, 0)])
me_cylinder_001.use_remesh_preserve_volume = False
me_cylinder_001.use_remesh_preserve_attributes = False
me_cylinder_001.use_mirror_vertex_groups = False
me_cylinder_001.update()
me_cube_008 = bpy.data.meshes.new('Cube.008')
me_cube_008.from_pydata([(-2.048, 0.00173, -1.018), (-2.048, 0.00173, -0.388), (0.001658, 2.137, -1.018), (0.001658, 2.137, -0.388), (-0.001658, -2.137, -1.018), (-0.001658, -2.137, -0.388), (2.048, -0.00173, -1.018), (2.048, -0.00173, -0.388), (0.7356, 0.7344, -1.018), (0.7356, 0.7344, -0.388), (-0.7356, -0.7344, -1.018), (-0.7356, -0.7344, -0.388), (-0.7344, 0.7356, -1.018), (-0.7344, 0.7356, -0.388), (0.7344, -0.7356, -1.018), (0.7344, -0.7356, -0.388), (0.0, 1.788e-07, -0.388), (0.0, 0.0, -1.018), (-1.933, 0.06607, -1.018), (0.06287, -2.014, -0.388), (-0.6711, -0.67, -0.388), (-0.6711, -0.67, -1.018), (-1.933, 0.06607, -0.388), (0.06287, -2.014, -1.018), (-0.04937, 2.039, -0.388), (1.957, -0.0526, -1.018), (-0.04937, 2.039, -1.018), (1.957, -0.0526, -0.388), (0.6846, 0.6835, -0.388), (0.6846, 0.6835, -1.018), (1.954, 0.05075, -0.388), (-0.05398, -2.037, -1.018), (1.954, 0.05075, -1.018), (-0.05398, -2.037, -0.388), (0.682, -0.6831, -0.388), (0.682, -0.6831, -1.018), (0.01055, -1.918, -0.388), (0.01055, -1.918, -1.018), (1.866, -0.0001278, -1.018), (1.866, -0.0001276, -0.388), (0.06793, 2.01, -1.018), (-1.93, -0.06474, -0.388), (0.06793, 2.01, -0.388), (-1.93, -0.06474, -1.018), (-0.6681, 0.6692, -1.018), (-0.6681, 0.6692, -0.388), (-1.819, -0.000397, -1.018), (-1.819, -0.0003968, -0.388), (0.01691, 1.917, -0.388), (0.01691, 1.917, -1.018), (-2.048, 0.00173, -0.4929), (0.001658, 2.137, -0.4929), (2.048, -0.00173, -0.4929), (-0.001658, -2.137, -0.4929), (-0.7356, -0.7344, -0.4929), (0.7356, 0.7344, -0.4929), (0.7344, -0.7356, -0.4929), (-0.7344, 0.7356, -0.4929), (-1.933, 0.06607, -0.4929), (0.06287, -2.014, -0.4929), (1.957, -0.0526, -0.4929), (-0.04937, 2.039, -0.4929), (-0.05398, -2.037, -0.4929), (1.954, 0.05075, -0.4929), (0.06793, 2.01, -0.4929), (-1.93, -0.06474, -0.4929), (0.001658, 2.137, -0.9021), (2.048, -0.00173, -0.9021), (-0.001658, -2.137, -0.9021), (-0.7356, -0.7344, -0.9021), (0.7356, 0.7344, -0.9021), (0.7344, -0.7356, -0.9021), (-0.7344, 0.7356, -0.9021), (-1.933, 0.06607, -0.9021), (0.06287, -2.014, -0.9021), (1.957, -0.0526, -0.9021), (-0.04937, 2.039, -0.9021), (-0.05398, -2.037, -0.9021), (1.954, 0.05075, -0.9021), (0.06793, 2.01, -0.9021), (-1.93, -0.06474, -0.9021), (-2.048, 0.00173, -0.9021), (-0.8135, 0.6914, -0.388), (0.69, -0.82, -1.018), (-0.8135, 0.6914, -1.018), (0.69, -0.82, -0.388), (-0.04432, -0.04425, -0.388), (-0.04432, -0.04425, -1.018), (0.6377, -0.7647, -1.018), (0.6377, -0.7647, -0.388), (-0.7441, 0.6249, -0.388), (-0.7441, 0.6249, -1.018), (0.69, -0.82, -0.4929), (-0.8135, 0.6914, -0.4929), (-0.8135, 0.6914, -0.9021), (0.69, -0.82, -0.9021), (-0.6932, 0.8139, -1.018), (0.8078, -0.6946, -0.388), (0.04112, 0.04105, -0.388), (0.04112, 0.04105, -1.018), (-0.6932, 0.8139, -0.388), (0.8078, -0.6946, -1.018), (0.7532, -0.6421, -1.018), (0.7532, -0.6421, -0.388), (-0.6269, 0.7441, -0.388), (-0.6269, 0.7441, -1.018), (-0.6932, 0.8139, -0.4929), (0.8078, -0.6946, -0.4929), (0.8078, -0.6946, -0.9021), (-0.6932, 0.8139, -0.9021), (0.703, 0.7967, -0.388), (-0.7939, -0.7017, -1.018), (-0.03265, 0.0327, -0.388), (-0.7272, -0.6373, -0.388), (0.652, 0.7438, -0.388), (0.703, 0.7967, -1.018), (-0.7939, -0.7017, -0.388), (-0.03265, 0.0327, -1.018), (-0.7272, -0.6373, -1.018), (0.652, 0.7438, -1.018), (-0.7939, -0.7017, -0.4929), (0.703, 0.7967, -0.4929), (0.703, 0.7967, -0.9021), (-0.7939, -0.7017, -0.9021), (-0.07851, -0.01154, -0.388), (-0.07851, -0.01154, -1.018), (0.00847, 0.07541, -0.388), (0.00847, 0.07541, -1.018), (0.8062, 0.6948, -1.018), (-0.6961, -0.8098, -0.388), (0.03949, -0.03956, -1.018), (-0.6316, -0.7423, -1.018), (0.753, 0.6439, -1.018), (0.8062, 0.6948, -0.388), (-0.6961, -0.8098, -1.018), (0.03949, -0.03956, -0.388), (-0.6316, -0.7423, -0.388), (0.753, 0.6439, -0.388), (0.8062, 0.6948, -0.4929), (-0.6961, -0.8098, -0.4929), (-0.6961, -0.8098, -0.9021), (0.8062, 0.6948, -0.9021), (-0.004826, -0.08596, -1.018), (-0.004826, -0.08596, -0.388), (0.08235, 0.001493, -1.018), (0.08235, 0.001494, -0.388)], [], [(61, 24, 3, 51), (63, 30, 7, 52), (59, 19, 5, 53), (65, 41, 1, 50), (37, 23, 4, 31), (47, 22, 1, 41), (136, 20, 11, 129), (118, 21, 10, 111), (139, 129, 11, 54), (121, 110, 9, 55), (127, 99, 17, 117), (145, 98, 16, 135), (104, 100, 13, 45), (102, 101, 14, 35), (107, 97, 15, 56), (93, 82, 13, 57), (50, 1, 22, 58), (125, 87, 21, 118), (143, 86, 20, 136), (90, 82, 22, 47), (88, 83, 23, 37), (92, 85, 19, 59), (52, 7, 27, 60), (32, 6, 25, 38), (42, 3, 24, 48), (133, 9, 28, 137), (115, 8, 29, 119), (106, 100, 24, 61), (7, 30, 39, 27), (128, 32, 38, 132), (142, 88, 37, 131), (85, 89, 36, 19), (144, 102, 35, 130), (97, 103, 34, 15), (53, 5, 33, 62), (19, 36, 33, 5), (131, 37, 31, 134), (138, 133, 30, 63), (2, 40, 49, 26), (110, 42, 48, 114), (124, 90, 47, 113), (84, 91, 46, 18), (126, 104, 45, 112), (96, 105, 44, 12), (51, 3, 42, 64), (18, 46, 43, 0), (113, 47, 41, 116), (120, 116, 41, 65), (123, 120, 65, 80), (66, 51, 64, 79), (141, 138, 63, 78), (68, 53, 62, 77), (109, 106, 61, 76), (67, 52, 60, 75), (95, 92, 59, 74), (81, 50, 58, 73), (94, 93, 57, 72), (108, 107, 56, 71), (122, 121, 55, 70), (140, 139, 54, 69), (80, 65, 50, 81), (74, 59, 53, 68), (78, 63, 52, 67), (76, 61, 51, 66), (26, 76, 66, 2), (32, 78, 67, 6), (23, 74, 68, 4), (43, 80, 81, 0), (134, 140, 69, 10), (115, 122, 70, 8), (101, 108, 71, 14), (84, 94, 72, 12), (0, 81, 73, 18), (83, 95, 74, 23), (6, 67, 75, 25), (96, 109, 76, 26), (4, 68, 77, 31), (128, 141, 78, 32), (2, 66, 79, 40), (111, 123, 80, 43), (14, 71, 95, 83), (18, 73, 94, 84), (73, 58, 93, 94), (71, 56, 92, 95), (12, 44, 91, 84), (112, 45, 90, 124), (15, 34, 89, 85), (130, 35, 88, 142), (56, 15, 85, 92), (35, 14, 83, 88), (45, 13, 82, 90), (135, 16, 86, 143), (117, 17, 87, 125), (58, 22, 82, 93), (12, 72, 109, 96), (25, 75, 108, 101), (75, 60, 107, 108), (72, 57, 106, 109), (26, 49, 105, 96), (114, 48, 104, 126), (27, 39, 103, 97), (132, 38, 102, 144), (57, 13, 100, 106), (60, 27, 97, 107), (38, 25, 101, 102), (48, 24, 100, 104), (137, 28, 98, 145), (119, 29, 99, 127), (49, 119, 127, 105), (28, 114, 126, 98), (44, 117, 125, 91), (16, 112, 124, 86), (10, 69, 123, 111), (40, 79, 122, 115), (79, 64, 121, 122), (69, 54, 120, 123), (54, 11, 116, 120), (20, 113, 116, 11), (98, 126, 112, 16), (86, 124, 113, 20), (9, 110, 114, 28), (40, 115, 119, 49), (91, 125, 118, 46), (105, 127, 117, 44), (64, 42, 110, 121), (46, 118, 111, 43), (39, 137, 145, 103), (29, 132, 144, 99), (34, 135, 143, 89), (17, 130, 142, 87), (8, 70, 141, 128), (31, 77, 140, 134), (77, 62, 139, 140), (70, 55, 138, 141), (55, 9, 133, 138), (21, 131, 134, 10), (99, 144, 130, 17), (87, 142, 131, 21), (8, 128, 132, 29), (30, 133, 137, 39), (89, 143, 136, 36), (103, 145, 135, 34), (62, 33, 129, 139), (36, 136, 129, 33)])
me_cube_008.polygons.foreach_set('use_smooth', [True] * 144)
me_cube_008.use_remesh_preserve_volume = False
me_cube_008.use_remesh_preserve_attributes = False
me_cube_008.use_mirror_vertex_groups = False
me_cube_008.update()
me_cube_007 = bpy.data.meshes.new('Cube.007')
me_cube_007.from_pydata([(-0.2762, -0.2803, -0.2471), (-0.2762, -0.2803, 0.3163), (-0.4365, 0.1521, -0.2471), (-0.4365, 0.1521, 0.3163), (0.6515, -0.3063, 0.3163), (0.6268, 0.0379, 0.3163), (-0.4305, -0.03004, -0.2471), (-0.4305, -0.03004, 0.3163), (0.6168, -0.1342, 0.3163), (-0.05592, -0.411, -0.2471), (-0.05592, -0.411, 0.3163), (0.6782, -0.451, 0.3163), (-0.303, 0.2967, -0.2471), (-0.303, 0.2967, 0.3163), (0.5789, 0.1675, 0.3163), (-0.1416, 0.344, -0.2471), (-0.1416, 0.344, 0.3163), (0.4137, 0.3706, -0.2471), (0.4137, 0.3706, 0.3163), (0.1505, -0.5429, -0.2471), (0.1505, -0.5429, 0.3163), (0.7772, -0.5917, 0.3163), (0.4209, -0.7332, -0.2471), (0.4209, -0.7332, 0.3163), (0.8807, -0.7686, 0.3163), (0.6779, -1.0, -0.2471), (0.6779, -1.0, 0.3163), (1.044, -1.016, 0.3163), (0.8549, -1.187, -0.2471), (0.8549, -1.187, 0.3163), (1.148, -1.273, 0.3163), (0.9775, -1.297, -0.2465), (0.9775, -1.297, 0.3169), (1.171, -1.49, -0.2471), (1.171, -1.49, 0.3163)], [], [(6, 7, 3, 2), (8, 7, 1, 4), (5, 3, 7, 8), (4, 1, 10, 11), (0, 1, 7, 6), (1, 0, 9, 10), (3, 5, 14, 13), (2, 3, 13, 12), (13, 14, 18, 16), (12, 13, 16, 15), (15, 16, 18, 17), (10, 9, 19, 20), (11, 10, 20, 21), (20, 19, 22, 23), (21, 20, 23, 24), (23, 22, 25, 26), (24, 23, 26, 27), (26, 25, 28, 29), (27, 26, 29, 30), (29, 28, 31, 32), (30, 29, 32, 34), (32, 31, 33, 34)])
me_cube_007.polygons.foreach_set('use_smooth', [1, 0, 0, 0, 1, 1, 0, 1, 0, 1, 1, 1, 0, 1, 0, 1, 0, 1, 0, 1, 0, 1])
_k = set([(0, 1), (1, 4), (1, 7), (1, 10), (2, 3), (3, 5), (3, 7), (3, 13), (6, 7), (7, 8), (9, 10), (10, 11), (10, 20), (12, 13), (13, 14), (13, 16), (14, 18), (15, 16), (16, 18), (17, 18), (19, 20), (20, 21), (20, 23), (22, 23), (23, 24), (23, 26), (25, 26), (26, 27), (26, 29), (28, 29), (29, 30), (29, 32), (30, 34), (31, 32), (32, 34), (33, 34)])
me_cube_007.attributes.new('sharp_edge', 'BOOLEAN', 'EDGE').data.foreach_set('value', [ (min(e.vertices), max(e.vertices)) in _k for e in me_cube_007.edges])
me_cube_007.use_remesh_preserve_volume = False
me_cube_007.use_remesh_preserve_attributes = False
me_cube_007.use_mirror_vertex_groups = False
me_cube_007.update()
me_cube_006 = bpy.data.meshes.new('Cube.006')
me_cube_006.from_pydata([(-0.0239, 0.2733, -0.1262), (-0.007638, 0.3371, -0.2219), (0.4004, 0.004691, -0.0771), (0.4789, 0.02919, -0.1657), (-0.5223, -0.4039, -0.1598), (-0.579, -0.4393, -0.2605), (-0.1457, -0.5497, -0.08683), (-0.127, -0.6879, -0.2091), (0.2119, -0.3048, -0.05689), (0.3292, -0.3782, -0.1708), (-0.3197, -0.02323, -0.117), (-0.4079, 0.04611, -0.255), (0.3011, -0.1612, -0.05143), (-0.2262, 0.2197, -0.241), (0.4458, -0.1904, -0.1637), (-0.1762, 0.1138, -0.106), (0.1046, -0.5916, -0.1882), (-0.428, -0.2236, -0.1231), (0.03208, -0.4757, -0.07079), (-0.545, -0.2076, -0.2627), (0.1131, 0.1473, -0.04614), (0.1992, 0.3588, -0.2017), (0.2034, 0.08544, -0.03558), (0.389, 0.2288, -0.1795), (-0.3777, -0.4186, -0.08166), (-0.2885, -0.4809, -0.0712), (-0.5498, -0.5572, -0.2229), (-0.3564, -0.6922, -0.2002), (0.3246, -0.004786, -0.05285), (0.322, 0.1788, -0.08918), (0.3715, -0.1868, -0.07536), (-0.4926, -0.2018, -0.1617), (-0.4537, -0.3986, -0.1214), (0.07401, -0.5368, -0.09672), (0.2699, -0.3506, -0.08158), (-0.2145, 0.1708, -0.1428), (-0.373, 0.01945, -0.155), (-0.006172, 0.2052, -0.09113), (-0.128, -0.6208, -0.115), (0.1565, 0.2922, -0.1085), (-0.494, -0.5074, -0.1544), (-0.3253, -0.6252, -0.1346), (0.2483, -0.01434, -0.02866), (0.2629, 0.1323, -0.06237), (0.2301, -0.1354, -0.02755), (-0.3629, -0.2456, -0.08437), (-0.3846, -0.3932, -0.08297), (-0.01012, -0.4143, -0.04489), (0.1536, -0.2587, -0.03224), (-0.1375, 0.05642, -0.06908), (-0.266, -0.06622, -0.079), (0.0117, 0.1367, -0.05606), (-0.1635, -0.4781, -0.05874), (0.1349, 0.22, -0.07734), (-0.436, -0.4632, -0.1181), (-0.307, -0.5533, -0.1029), (0.1287, 0.06148, -0.02919), (-0.2754, -0.4353, -0.05768), (-0.05753, -0.1622, -0.04245), (0.04496, -0.03916, -0.03515), (0.2393, 0.2355, -0.09886), (-0.1878, -0.3296, -0.05146), (-0.4096, -0.5663, -0.1445), (-0.4531, -0.6247, -0.2116), (0.2941, 0.2938, -0.1906), (0.1989, 0.1761, -0.06985), (-0.3715, -0.5082, -0.1105), (0.1583, 0.1164, -0.04086), (-0.3331, -0.4497, -0.07643)], [], [(33, 38, 7, 16), (35, 0, 1, 13), (61, 45, 46, 57), (57, 68, 25, 52), (56, 67, 20, 51), (59, 49, 50, 58), (31, 36, 11, 19), (30, 34, 9, 14), (2, 30, 14, 3), (56, 51, 49, 59), (0, 39, 21, 1), (36, 35, 13, 11), (4, 31, 19, 5), (3, 23, 29, 2), (58, 50, 45, 61), (34, 33, 16, 9), (62, 63, 27, 41), (7, 38, 41, 27), (4, 5, 26, 40), (64, 21, 39, 60), (28, 2, 29, 43), (12, 30, 2, 28), (17, 31, 4, 32), (18, 33, 34, 8), (15, 35, 36, 10), (8, 34, 30, 12), (37, 0, 35, 15), (10, 36, 31, 17), (6, 38, 33, 18), (65, 60, 39, 53), (53, 39, 0, 37), (66, 62, 41, 55), (32, 4, 40, 54), (55, 41, 38, 6), (42, 28, 43, 22), (44, 12, 28, 42), (45, 17, 32, 46), (47, 18, 8, 48), (49, 15, 10, 50), (48, 8, 12, 44), (51, 37, 15, 49), (50, 10, 17, 45), (52, 6, 18, 47), (67, 65, 53, 20), (20, 53, 37, 51), (68, 66, 55, 25), (46, 32, 54, 24), (25, 55, 6, 52), (24, 54, 66, 68), (22, 43, 65, 67), (54, 40, 62, 66), (43, 29, 60, 65), (23, 64, 60, 29), (40, 26, 63, 62), (48, 58, 61, 47), (42, 56, 59, 44), (44, 59, 58, 48), (42, 22, 67, 56), (46, 24, 68, 57), (47, 61, 57, 52)])
me_cube_006.polygons.foreach_set('use_smooth', [True] * 60)
me_cube_006.use_remesh_preserve_volume = False
me_cube_006.use_remesh_preserve_attributes = False
me_cube_006.use_mirror_vertex_groups = False
me_cube_006.update()
me_cube_005 = bpy.data.meshes.new('Cube.005')
me_cube_005.from_pydata([(0.03329, -0.1809, -0.1507), (-0.002719, -0.1522, -0.09731), (-0.05479, -0.1168, -0.1214), (-0.05721, -0.1214, -0.05772), (0.1949, 0.01569, -0.1516), (0.1748, 0.03129, -0.1016), (0.1114, 0.1079, -0.1064), (0.1109, 0.1061, -0.0427), (-0.1837, -0.01972, -0.1047), (-0.1874, -0.02476, -0.02368), (-0.0183, 0.205, -0.08986), (-0.01968, 0.203, -0.008588), (-0.2951, 0.06568, -0.1084), (-0.2995, 0.06125, -0.02741), (-0.1296, 0.2905, -0.09348), (-0.1317, 0.289, -0.01237), (-0.3955, 0.1484, -0.1443), (-0.3714, 0.1211, -0.07131), (-0.2323, 0.3701, -0.1296), (-0.2035, 0.3487, -0.05634), (0.03598, -0.1804, -0.1443), (0.001118, -0.1463, -0.09771), (-0.05114, -0.1133, -0.1165), (-0.05311, -0.1158, -0.05762), (0.1942, 0.0126, -0.1454), (0.1694, 0.02695, -0.1025), (0.1081, 0.1034, -0.1022), (0.1062, 0.1009, -0.04327), (-0.1806, -0.01602, -0.09964), (-0.1832, -0.0192, -0.02331), (-0.02136, 0.2007, -0.08529), (-0.02392, 0.1975, -0.008961), (-0.2927, 0.06995, -0.1034), (-0.2952, 0.06678, -0.02706), (-0.1334, 0.2866, -0.08905), (-0.136, 0.2835, -0.01272), (-0.3951, 0.1515, -0.1381), (-0.3671, 0.1266, -0.071), (-0.2358, 0.3682, -0.1238), (-0.2079, 0.3432, -0.05665)], [], [(0, 1, 3, 2), (6, 7, 5, 4), (2, 6, 4, 0), (7, 6, 10, 11), (6, 2, 8, 10), (2, 3, 9, 8), (11, 10, 14, 15), (10, 8, 12, 14), (8, 9, 13, 12), (15, 14, 18, 19), (14, 12, 16, 18), (12, 13, 17, 16), (20, 22, 23, 21), (26, 24, 25, 27), (22, 20, 24, 26), (27, 31, 30, 26), (26, 30, 28, 22), (22, 28, 29, 23), (31, 35, 34, 30), (30, 34, 32, 28), (28, 32, 33, 29), (35, 39, 38, 34), (34, 38, 36, 32), (32, 36, 37, 33), (1, 0, 20, 21), (3, 1, 21, 23), (5, 7, 27, 25), (4, 5, 25, 24), (0, 4, 24, 20), (7, 11, 31, 27), (9, 3, 23, 29), (11, 15, 35, 31), (13, 9, 29, 33), (16, 17, 37, 36), (18, 16, 36, 38), (19, 18, 38, 39), (15, 19, 39, 35), (17, 13, 33, 37)])
me_cube_005.polygons.foreach_set('use_smooth', [True] * 38)
me_cube_005.use_remesh_preserve_volume = False
me_cube_005.use_remesh_preserve_attributes = False
me_cube_005.use_mirror_vertex_groups = False
me_cube_005.update()
me_cube_004 = bpy.data.meshes.new('Cube.004')
me_cube_004.from_pydata([(-0.02637, -0.6222, 0.3544), (-0.02637, -0.6222, 1.0), (-1.185, 0.7505, 0.3544), (-1.185, 0.7505, 1.0), (1.245, -1.084, 0.3544), (1.245, -1.084, 1.0), (-0.05875, 0.4648, 0.3544), (-0.05875, 0.4648, 1.0), (-1.101, 0.5037, 0.3544), (-1.101, 0.5037, 1.0), (0.2199, -0.05247, 0.3544), (0.2199, -0.05247, 1.0), (-0.6799, 0.02471, 0.3544), (1.117, -0.6941, 1.0), (-0.6799, 0.02471, 1.0), (1.117, -0.6941, 0.3544), (-1.045, 0.9487, 0.3544), (-1.045, 0.9487, 1.0), (-0.1754, 0.7446, 0.3544), (-0.1754, 0.7446, 1.0), (-0.03803, -0.8612, 0.3544), (-0.03803, -0.8612, 1.0), (1.07, -1.265, 0.3544), (1.07, -1.265, 1.0), (-0.3852, -0.2638, 0.3544), (1.274, -0.9065, 1.0), (-0.3852, -0.2638, 1.0), (1.274, -0.9065, 0.3544), (-0.719, 1.036, 0.3544), (-0.719, 1.036, 1.0), (-0.3269, 0.9195, 0.3544), (-0.3269, 0.9195, 1.0), (-0.2728, -1.274, 0.3544), (-0.2728, -1.274, 1.0), (0.3412, -1.667, 0.3544), (0.3412, -1.667, 1.0), (-0.3093, -1.477, 0.3544), (-0.3093, -1.477, 1.0), (0.02676, -1.691, 0.3544), (0.02676, -1.691, 1.0), (-0.6898, 0.6248, 1.0), (0.5329, -0.8253, 1.0), (-0.5202, 0.259, 1.0), (-0.6627, 0.8589, 1.0), (0.1106, -0.2915, 1.0), (0.4494, -1.039, 1.0), (0.3448, -0.5465, 1.0), (-0.5465, 0.9849, 1.0), (-0.02141, -1.434, 1.0), (-0.1863, -1.628, 1.0), (-0.1863, -1.628, 0.3544), (-0.5465, 0.9849, 0.3544), (-0.1954, 0.7838, 1.247), (-0.07519, 0.4953, 1.247), (-0.6898, 0.6248, 1.247), (1.299, -0.9184, 1.247), (1.269, -1.101, 1.247), (0.2121, -0.03793, 1.247), (-0.5202, 0.259, 1.247), (-0.6627, 0.8589, 1.247), (1.137, -0.6994, 1.247), (0.1106, -0.2915, 1.247), (1.088, -1.288, 1.247), (0.3448, -0.5465, 1.247), (-0.5465, 0.9849, 1.247), (-0.3517, 0.9641, 1.247), (0.3371, -1.702, 1.247), (0.01296, -1.727, 1.247), (0.5329, -0.8253, 1.247), (0.4494, -1.039, 1.247), (-0.02141, -1.434, 1.247), (-0.1863, -1.628, 1.247), (-0.1754, 0.7446, 1.185), (-0.3269, 0.9195, 1.185), (-0.6627, 0.8589, 1.185), (-0.6898, 0.6248, 1.185), (-0.5202, 0.259, 1.185), (0.1106, -0.2915, 1.185), (1.07, -1.265, 1.185), (1.245, -1.084, 1.185), (0.2199, -0.05247, 1.185), (1.117, -0.6941, 1.185), (0.5329, -0.8253, 1.185), (0.3448, -0.5465, 1.185), (-0.05875, 0.4648, 1.185), (-0.1863, -1.628, 1.185), (-0.02141, -1.434, 1.185), (1.274, -0.9065, 1.185), (0.4494, -1.039, 1.185), (-0.5465, 0.9849, 1.185), (0.3412, -1.667, 1.185), (0.02676, -1.691, 1.185)], [], [(8, 9, 3, 2), (41, 1, 21, 45), (27, 25, 5, 4), (4, 5, 23, 22), (2, 3, 17, 16), (46, 26, 1, 41), (40, 3, 9, 42), (86, 85, 71, 70), (6, 7, 11, 10), (12, 14, 9, 8), (24, 26, 14, 12), (42, 9, 14, 44), (7, 6, 18, 19), (10, 11, 13, 15), (1, 0, 20, 21), (0, 1, 26, 24), (44, 14, 26, 46), (15, 13, 25, 27), (16, 17, 29, 28), (80, 84, 53, 57), (19, 18, 30, 31), (45, 21, 33, 48), (22, 23, 35, 34), (21, 20, 32, 33), (48, 33, 37, 49), (34, 35, 39, 38), (33, 32, 36, 37), (50, 38, 39, 49), (51, 28, 29, 47), (30, 51, 47, 31), (36, 50, 49, 37), (83, 82, 68, 63), (75, 76, 58, 54), (17, 43, 47, 29), (81, 80, 57, 60), (72, 73, 65, 52), (3, 40, 43, 17), (74, 75, 54, 59), (76, 77, 61, 58), (78, 79, 56, 62), (54, 53, 52, 59), (59, 52, 65, 64), (66, 70, 71, 67), (62, 69, 70, 66), (60, 61, 63, 55), (57, 58, 61, 60), (53, 54, 58, 57), (55, 63, 68, 56), (56, 68, 69, 62), (79, 87, 55, 56), (82, 88, 69, 68), (73, 89, 64, 65), (88, 86, 70, 69), (87, 81, 60, 55), (89, 74, 59, 64), (91, 90, 66, 67), (85, 91, 67, 71), (90, 78, 62, 66), (77, 83, 63, 61), (84, 72, 52, 53), (7, 19, 72, 84), (44, 46, 83, 77), (35, 23, 78, 90), (49, 39, 91, 85), (39, 35, 90, 91), (47, 43, 74, 89), (25, 13, 81, 87), (45, 48, 86, 88), (31, 47, 89, 73), (41, 45, 88, 82), (5, 25, 87, 79), (23, 5, 79, 78), (42, 44, 77, 76), (43, 40, 75, 74), (19, 31, 73, 72), (13, 11, 80, 81), (40, 42, 76, 75), (46, 41, 82, 83), (11, 7, 84, 80), (48, 49, 85, 86)])
me_cube_004.polygons.foreach_set('use_smooth', [1, 0, 1, 1, 1, 0, 0, 1, 1, 1, 1, 0, 1, 1, 1, 1, 0, 1, 1, 1, 1, 0, 1, 1, 0, 1, 1, 1, 1, 1, 1, 1, 1, 0, 1, 1, 0, 1, 1, 1, 0, 0, 0, 0, 0, 0, 0, 0, 0, 1, 1, 1, 1, 1, 1, 1, 1, 1, 1, 1, 1, 1, 1, 1, 1, 1, 1, 1, 1, 1, 1, 1, 1, 1, 1, 1, 1, 1, 1, 1])
me_cube_004.use_remesh_preserve_volume = False
me_cube_004.use_remesh_preserve_attributes = False
me_cube_004.use_mirror_vertex_groups = False
me_cube_004.update()
me_cube_003 = bpy.data.meshes.new('Cube.003')
me_cube_003.from_pydata([(2.343, -1.255, 0.7298), (-0.1439, -1.179, 1.0), (-1.023, 1.0, -0.1185), (-1.023, 1.0, 1.0), (1.414, -1.111, -0.1185), (1.414, -1.111, 1.0), (0.06135, 0.8251, -0.1185), (0.06135, 0.8251, 1.0), (2.246, -2.191, 0.8876), (-0.7962, -0.06895, 1.0), (0.6313, -0.266, -0.1185), (0.6313, -0.266, 1.0), (2.068, -1.49, 0.8933), (1.148, -0.6622, 1.0), (-0.2694, -0.6074, 1.0), (1.148, -0.6622, -0.1185), (2.068, -1.49, -0.1185), (1.371, -0.8049, 1.0), (-0.1994, -0.8984, 1.0), (1.371, -0.8049, -0.1185), (-1.021, 0.451, 1.0), (0.3463, 0.2795, -0.1185), (0.6566, -1.998, -0.001335), (0.3463, 0.2795, 1.0), (0.6708, -1.988, 1.108), (-0.03706, -1.3, 1.0), (1.359, -1.224, -0.1185), (1.359, -1.224, 1.0), (1.672, -2.177, 1.015), (0.1281, -1.427, 1.0), (1.594, -1.323, -0.1185), (1.532, -1.309, 1.03), (1.685, -2.216, -0.009271), (0.437, -1.689, 1.059), (1.592, -1.629, -0.1185), (1.592, -1.629, 1.0), (1.536, -1.492, -0.1185), (1.536, -1.492, 1.0), (2.607, -2.077, 0.7298), (0.2383, -1.535, 1.0), (2.343, -1.255, -0.1185), (3.139, -0.9607, 0.487), (3.364, -1.514, 0.4031), (3.153, -0.8383, -0.1185), (3.41, -0.8492, 0.3108), (3.57, -1.401, 0.2837), (3.501, -0.8707, -0.1185), (3.624, -0.7444, 0.1383), (3.777, -1.344, 0.1732), (3.607, -0.814, -0.1185), (3.787, -0.6552, 0.04063), (4.101, -1.191, 0.04395), (3.797, -0.6841, -0.2282), (4.046, -0.5848, -0.1958), (4.402, -1.02, -0.1137), (4.061, -0.5793, -0.2057), (3.294, -0.9286, 0.05102), (-1.298, 1.168, 0.1941), (-0.1088, 0.9761, 0.1941), (1.374, -1.147, 0.1941), (3.694, -0.7713, -0.07658), (0.5161, -0.2203, 0.1941), (1.083, -0.6547, 0.1941), (1.328, -0.8111, 0.1941), (0.2037, 0.3779, 0.1941), (3.559, -0.8363, -0.03963), (1.314, -1.271, 0.1941), (1.571, -1.379, 0.1941), (2.393, -1.305, 0.1131), (2.092, -1.563, 0.1621), (1.57, -1.715, 0.1941), (1.508, -1.565, 0.1941), (3.919, -0.5898, -0.09457), (4.375, -0.6227, -0.1398), (0.3984, -1.713, 0.004135), (2.264, -2.13, -0.009176), (-0.856, 0.973, -0.1185), (-0.856, 0.973, 1.0), (0.09631, -1.168, 1.0), (-0.576, -0.09934, 1.0), (-0.05083, -0.6158, 1.0), (0.04284, -0.884, 1.0), (-0.8106, 0.4245, 1.0), (0.8252, -2.017, 1.093), (0.1782, -1.289, 1.0), (0.8152, -2.032, -0.002559), (0.3541, -1.411, 1.0), (0.6151, -1.68, 1.05), (0.4384, -1.528, 1.0), (-1.115, 1.138, 0.1941)], [], [(56, 41, 44, 65), (89, 77, 7, 58), (63, 17, 5, 59), (58, 7, 23, 64), (81, 18, 1, 78), (82, 20, 9, 79), (64, 23, 11, 61), (68, 0, 41, 56), (35, 28, 8, 12), (79, 9, 14, 80), (72, 50, 53, 73), (61, 11, 13, 62), (69, 12, 0, 68), (80, 14, 18, 81), (50, 51, 54, 53), (62, 13, 17, 63), (60, 47, 50, 72), (77, 3, 20, 82), (70, 35, 12, 69), (59, 5, 27, 66), (12, 8, 38, 0), (47, 48, 51, 50), (78, 1, 25, 84), (84, 25, 29, 86), (66, 27, 31, 67), (65, 44, 47, 60), (85, 83, 24, 22), (71, 37, 35, 70), (44, 45, 48, 47), (0, 38, 42, 41), (88, 39, 33, 87), (86, 29, 39, 88), (87, 33, 24, 83), (41, 42, 45, 44), (67, 31, 37, 71), (30, 67, 71, 36), (36, 71, 70, 34), (46, 65, 60, 49), (26, 66, 67, 30), (4, 59, 66, 26), (34, 70, 69, 16), (49, 60, 72, 52), (15, 62, 63, 19), (16, 69, 68, 40), (10, 61, 62, 15), (52, 72, 73, 55), (40, 68, 56, 43), (21, 64, 61, 10), (6, 58, 64, 21), (19, 63, 59, 4), (76, 89, 58, 6), (43, 56, 65, 46), (28, 32, 75, 8), (22, 24, 33, 74), (2, 57, 89, 76), (35, 87, 83, 28), (31, 86, 88, 37), (37, 88, 87, 35), (32, 28, 83, 85), (27, 84, 86, 31), (5, 78, 84, 27), (7, 77, 82, 23), (13, 80, 81, 17), (11, 79, 80, 13), (23, 82, 79, 11), (17, 81, 78, 5), (57, 3, 77, 89)])
me_cube_003.polygons.foreach_set('use_smooth', [1, 1, 1, 1, 0, 0, 1, 1, 0, 0, 1, 1, 1, 0, 0, 1, 1, 0, 1, 1, 0, 0, 0, 0, 1, 1, 1, 1, 0, 0, 0, 0, 0, 0, 1, 1, 1, 1, 1, 1, 1, 1, 1, 1, 1, 1, 1, 1, 1, 1, 1, 1, 1, 1, 1, 0, 0, 0, 1, 0, 0, 0, 0, 0, 0, 0, 1])
me_cube_003.use_remesh_preserve_volume = False
me_cube_003.use_remesh_preserve_attributes = False
me_cube_003.use_mirror_vertex_groups = False
me_cube_003.update()
me_cube_002 = bpy.data.meshes.new('Cube.002')
me_cube_002.from_pydata([(-0.05164, -0.557, -0.3956), (-0.05164, -0.557, 0.03956), (-0.557, 0.05164, -0.3956), (-0.557, 0.05164, 0.03956), (0.6685, 0.08768, -0.3956), (0.6685, 0.08768, 0.03956), (0.05164, 0.557, -0.3956), (0.05164, 0.557, 0.03956), (0.3147, -0.7417, -0.3962), (0.3147, -0.7417, 0.04017), (0.8661, -0.3169, 0.04017), (0.8661, -0.3169, -0.3962), (0.5904, -1.14, -0.3956), (0.5904, -1.14, 0.03956), (1.046, -0.77, 0.03956), (1.046, -0.77, -0.3956), (0.7812, -1.166, -0.3935), (0.7812, -1.166, 0.03949), (1.012, -1.048, 0.03949), (1.012, -1.048, -0.3935), (0.4261, -0.9946, 0.03986), (0.9915, -0.5219, 0.03986), (0.9915, -0.5219, -0.3959), (0.4261, -0.9946, -0.3959), (0.1524, -0.6117, 0.03986), (0.7568, -0.132, 0.03986), (0.7568, -0.132, -0.3959), (0.1524, -0.6117, -0.3959), (-0.3419, -0.3195, -0.3956), (-0.3419, -0.3195, 0.03956), (0.4339, 0.4198, -0.3956), (0.4339, 0.4198, 0.03956), (-0.2511, -0.4801, -0.3956), (0.5707, 0.258, 0.03956), (-0.2511, -0.4801, 0.03956), (0.5707, 0.258, -0.3956), (-0.4913, -0.1674, 0.03956), (0.2595, 0.5218, -0.3956), (-0.4913, -0.1674, -0.3956), (0.2595, 0.5218, 0.03956), (-0.5236, 0.2815, -0.3956), (-0.5236, 0.2815, 0.03956), (-0.2785, 0.5319, -0.3956), (-0.2785, 0.5319, 0.03956), (0.9686, -1.084, -0.3935), (0.9686, -1.084, 0.03949), (-0.3346, 0.4746, -0.3956), (-0.3346, 0.4746, 0.03956), (0.8617, -1.159, 0.03949), (-0.477, 0.3291, -0.3956), (0.8617, -1.159, -0.3935), (-0.477, 0.3291, 0.03956), (0.9165, -1.113, -0.3935), (-0.4058, 0.4019, 0.03956), (0.9165, -1.113, 0.03949), (-0.4058, 0.4019, -0.3956), (-0.519, -0.1631, 0.08018), (-0.5871, 0.06368, 0.08018), (-0.1174, 0.235, 0.08018), (0.04305, 0.5869, 0.08018), (0.5816, 0.2783, 0.08018), (0.6824, 0.102, 0.08018), (0.1374, -0.2527, 0.08014), (-0.06388, -0.5664, 0.08018), (0.5429, -0.5799, 0.08078), (0.3153, -0.7576, 0.08081), (0.1474, -0.6231, 0.08049), (0.774, -0.1256, 0.08049), (0.7517, -0.8649, 0.08035), (0.6003, -1.171, 0.08018), (0.4305, -1.02, 0.08049), (1.017, -0.5291, 0.08049), (0.8866, -0.3173, 0.08081), (0.8824, -1.19, 0.0801), (0.8007, -1.199, 0.0801), (1.038, -1.075, 0.0801), (1.076, -0.7861, 0.08018), (0.7621, -0.6869, 0.08054), (0.5697, -0.2707, 0.08045), (-0.2704, -0.4868, 0.08018), (-0.3644, -0.3206, 0.08018), (0.2582, 0.5505, 0.08018), (0.4387, 0.4448, 0.08018), (0.1169, 0.1095, 0.08018), (0.3011, -0.01653, 0.08018), (-0.03441, 0.2101, 0.08018), (-0.3568, 0.5016, 0.08018), (-0.2987, 0.5609, 0.08018), (-0.5525, 0.3016, 0.08018), (-0.2198, 0.1962, 0.08018), (0.4495, -0.1125, 0.08017), (0.6299, -0.465, 0.08078), (0.8195, -0.8359, 0.08035), (0.9932, -1.112, 0.0801), (-0.4305, 0.4262, 0.08018), (0.798, -0.8589, 0.08039), (0.9392, -1.143, 0.0801), (-0.2705, 0.1126, 0.08018), (0.6695, -0.8064, 0.08053), (0.3639, -0.41, 0.08044), (-0.1226, -0.1574, 0.08018), (-0.04581, -0.1995, 0.08018), (-0.229, 0.02832, 0.08018), (-0.5042, 0.3509, 0.08018), (-0.3188, 0.3152, 0.08018), (-0.1228, 0.3893, 0.08018), (0.02843, 0.3439, 0.08018), (0.1987, 0.2307, 0.08018), (0.3821, 0.1052, 0.08018), (0.5504, -0.003586, 0.08018), (0.7018, -0.2028, 0.08049), (0.7644, -0.4052, 0.08081), (0.8941, -0.6227, 0.08049), (0.9501, -0.8385, 0.08018), (0.8686, -0.9972, 0.08018), (0.7136, -1.017, 0.08018), (-0.437, 0.1199, 0.08018), (-0.3582, -0.04034, 0.08018), (-0.229, -0.2659, 0.08018), (-0.102, -0.3354, 0.08018), (0.07362, -0.3864, 0.08018), (0.2713, -0.5237, 0.08049), (0.4261, -0.6707, 0.08081), (0.5579, -0.9065, 0.08049), (0.7173, -0.7732, 0.375), (0.7621, -0.6868, 0.375), (0.4606, -0.3719, 0.375), (0.5697, -0.2707, 0.375), (0.02163, 0.04735, 0.3747), (0.1169, 0.1095, 0.3747), (0.1552, -0.1043, 0.3747), (0.3011, -0.01652, 0.3747), (-0.1454, 0.1799, 0.3747), (-0.03441, 0.2101, 0.3747), (0.3055, -0.2318, 0.3747), (0.1374, -0.2527, 0.3746), (0.5953, -0.5379, 0.3753), (0.5429, -0.5799, 0.3753), (0.6695, -0.8064, 0.375), (0.3639, -0.4099, 0.3749), (-0.1226, -0.1574, 0.3747), (-0.04582, -0.1995, 0.3747), (-0.229, 0.02834, 0.3747), (0.4495, -0.1125, 0.3747), (0.6299, -0.465, 0.3753), (0.798, -0.8589, 0.3749), (-0.2199, 0.1963, 0.3747), (-0.1174, 0.235, 0.3747), (0.8195, -0.8359, 0.3749), (0.7517, -0.8648, 0.3749), (-0.2705, 0.1126, 0.3747)], [], [(38, 36, 3, 2), (7, 6, 42, 43), (35, 33, 5, 4), (26, 25, 10, 11), (24, 27, 8, 9), (22, 21, 14, 15), (20, 23, 12, 13), (50, 48, 17, 16), (13, 12, 16, 17), (15, 14, 18, 19), (9, 8, 23, 20), (11, 10, 21, 22), (1, 0, 27, 24), (4, 5, 25, 26), (37, 39, 31, 30), (32, 34, 29, 28), (0, 1, 34, 32), (30, 31, 33, 35), (6, 7, 39, 37), (28, 29, 36, 38), (2, 3, 41, 40), (46, 47, 43, 42), (55, 53, 47, 46), (14, 21, 71, 76), (9, 20, 70, 65), (34, 1, 63, 79), (18, 14, 76, 75), (5, 33, 60, 61), (19, 18, 45, 44), (53, 51, 103, 94), (33, 31, 82, 60), (13, 17, 74, 69), (10, 25, 67, 72), (40, 41, 51, 49), (17, 48, 73, 74), (39, 7, 59, 81), (1, 24, 66, 63), (25, 5, 61, 67), (24, 9, 65, 66), (41, 3, 57, 88), (52, 54, 48, 50), (3, 36, 56, 57), (51, 41, 88, 103), (31, 39, 81, 82), (36, 29, 80, 56), (7, 43, 87, 59), (29, 34, 79, 80), (44, 45, 54, 52), (54, 45, 93, 96), (45, 18, 75, 93), (21, 10, 72, 71), (48, 54, 96, 73), (47, 53, 94, 86), (43, 47, 86, 87), (20, 13, 69, 70), (49, 51, 53, 55), (121, 66, 65, 122), (119, 79, 63, 120), (123, 70, 69, 115), (115, 69, 74, 73), (122, 65, 70, 123), (120, 63, 66, 121), (117, 56, 80, 118), (118, 80, 79, 119), (116, 57, 56, 117), (105, 59, 87, 86), (104, 105, 86, 94), (59, 105, 106, 81), (82, 107, 108, 60), (81, 106, 107, 82), (61, 109, 110, 67), (72, 111, 112, 71), (76, 113, 93, 75), (71, 112, 113, 76), (60, 108, 109, 61), (67, 110, 111, 72), (57, 116, 103, 88), (102, 100, 140, 142), (95, 92, 148, 145), (78, 90, 143, 127), (100, 101, 141, 140), (89, 97, 150, 146), (114, 115, 73, 96), (83, 85, 133, 129), (97, 102, 142, 150), (99, 64, 137, 139), (84, 83, 129, 131), (68, 95, 145, 149), (101, 62, 135, 141), (113, 114, 96, 93), (85, 58, 147, 133), (91, 78, 127, 144), (98, 68, 149, 138), (58, 89, 146, 147), (90, 84, 131, 143), (116, 104, 94, 103), (89, 58, 105, 104), (58, 85, 106, 105), (83, 84, 108, 107), (85, 83, 107, 106), (90, 78, 110, 109), (91, 77, 112, 111), (77, 92, 113, 112), (84, 90, 109, 108), (78, 91, 111, 110), (95, 68, 115, 114), (102, 97, 116, 117), (101, 100, 118, 119), (100, 102, 117, 118), (99, 62, 120, 121), (98, 64, 122, 123), (68, 98, 123, 115), (62, 101, 119, 120), (64, 99, 121, 122), (97, 89, 104, 116), (92, 95, 114, 113), (146, 150, 142, 132), (128, 140, 141, 130), (132, 142, 140, 128), (134, 135, 139, 126), (136, 137, 138, 124), (124, 138, 149, 145), (130, 141, 135, 134), (126, 139, 137, 136), (127, 126, 136, 144), (131, 130, 134, 143), (125, 124, 145, 148), (144, 136, 124, 125), (143, 134, 126, 127), (133, 132, 128, 129), (129, 128, 130, 131), (147, 146, 132, 133), (77, 91, 144, 125), (62, 99, 139, 135), (92, 77, 125, 148), (64, 98, 138, 137)])
me_cube_002.polygons.foreach_set('use_smooth', [1, 1, 1, 1, 1, 1, 1, 1, 1, 1, 1, 1, 1, 1, 1, 1, 1, 1, 1, 1, 1, 0, 1, 1, 1, 1, 1, 1, 0, 1, 1, 1, 1, 1, 1, 1, 1, 1, 1, 1, 1, 1, 1, 1, 1, 1, 1, 1, 1, 0, 1, 1, 1, 0, 1, 1, 0, 0, 0, 0, 0, 0, 0, 0, 0, 0, 0, 0, 0, 0, 0, 0, 0, 0, 0, 0, 0, 1, 1, 1, 1, 1, 0, 1, 1, 1, 1, 1, 1, 0, 1, 1, 1, 1, 1, 0, 0, 0, 0, 0, 0, 0, 0, 0, 0, 0, 0, 0, 0, 0, 0, 0, 0, 0, 0, 0, 0, 0, 0, 0, 0, 0, 0, 0, 0, 0, 0, 0, 0, 0, 0, 0, 1, 1, 1, 1])
me_cube_002.use_remesh_preserve_volume = False
me_cube_002.use_remesh_preserve_attributes = False
me_cube_002.use_mirror_vertex_groups = False
me_cube_002.update()
me_cube_001 = bpy.data.meshes.new('Cube.001')
me_cube_001.from_pydata([(-2.023, -0.8459, -0.205), (3.352, -2.03, -0.205), (-1.838, 1.38, -0.2066), (3.537, 0.1383, -0.205), (-2.367, 0.3305, -0.205), (4.158, -1.181, -0.205), (-1.353, -1.397, -0.205), (2.521, -2.323, -0.205), (-1.234, -1.971, -0.205), (2.126, -2.626, -0.205), (-0.7634, -2.357, -0.205), (1.858, -2.861, -0.205), (-1.318, 1.792, -0.205), (3.495, 0.6588, -0.205), (-0.4696, 2.044, -0.205), (3.24, 1.02, -0.205), (-0.3605, -2.819, -0.205), (1.252, -3.057, -0.205), (0.3696, 2.147, -0.2133), (3.059, -1.959, -0.205), (1.459, -1.572, -0.205), (1.655, 0.3373, -0.205), (1.583, -0.8192, -0.205), (1.291, -2.031, -0.205), (1.043, -2.414, -0.205), (1.012, -2.698, -0.205), (1.724, 0.8565, -0.205), (1.822, 1.306, -0.205), (0.6361, -2.967, -0.205), (1.137, 1.906, -0.205), (4.12, -0.6925, -0.205), (-2.252, 0.9186, -0.205), (1.619, -0.241, -0.205), (-2.296, -0.3484, -0.205), (3.957, -1.635, -0.205), (1.521, -1.196, -0.205), (2.33, -2.278, -0.205), (1.958, -2.593, -0.205), (1.727, -2.836, -0.205), (1.037, -3.026, -0.205), (3.245, 0.1692, -0.205), (3.759, -1.125, -0.205), (3.22, 0.6895, -0.205), (2.947, 1.155, -0.205), (3.732, -0.6225, -0.205), (3.579, -1.567, -0.205), (-1.491, 1.274, -0.2066), (-1.91, 0.1976, -0.205), (-0.966, 1.684, -0.205), (-0.2047, 1.959, -0.205), (0.4673, 2.078, -0.205), (-1.62, -0.9298, -0.205), (-1.047, -1.47, -0.205), (-0.9705, -2.022, -0.205), (-0.5582, -2.396, -0.205), (-0.2453, -2.836, -0.205), (-1.805, 0.7846, -0.205), (-1.854, -0.4463, -0.205), (-2.296, -0.3484, 1.574), (-2.023, -0.8459, 1.574), (3.059, -1.959, 1.574), (3.352, -2.03, 1.574), (4.12, -0.6925, 1.574), (3.537, 0.1383, 1.574), (-1.449, 1.282, 1.574), (-1.855, 1.406, 1.574), (-2.252, 0.9186, 1.574), (-2.367, 0.3305, 1.574), (3.957, -1.635, 1.574), (4.158, -1.181, 1.574), (-1.943, 0.2046, 1.618), (2.33, -2.278, 1.574), (2.521, -2.323, 1.574), (-1.353, -1.397, 1.574), (1.958, -2.593, 1.574), (2.126, -2.626, 1.574), (-1.234, -1.971, 1.574), (1.727, -2.836, 1.574), (1.858, -2.861, 1.574), (-0.7634, -2.357, 1.574), (-0.966, 1.684, 1.574), (-1.318, 1.792, 1.574), (3.495, 0.6588, 1.574), (-0.2047, 1.959, 1.574), (-0.4696, 2.044, 1.574), (3.24, 1.02, 1.574), (1.037, -3.026, 1.574), (1.252, -3.057, 1.574), (-0.3605, -2.819, 1.574), (0.4673, 2.078, 1.574), (0.3696, 2.147, 1.565), (-1.805, 0.7846, 1.574), (-1.828, -0.4136, 1.577), (3.245, 0.1692, 1.574), (3.759, -1.125, 1.574), (3.22, 0.6895, 1.574), (2.947, 1.155, 1.574), (3.732, -0.6225, 1.574), (3.579, -1.567, 1.574), (-1.657, -0.9105, 1.599), (-1.047, -1.47, 1.574), (-0.9705, -2.022, 1.574), (-0.5582, -2.396, 1.574), (-0.2453, -2.836, 1.574), (3.811, -0.2528, -0.205), (1.638, 0.0651, -0.205), (-1.998, 1.184, -0.2066), (3.474, -0.2035, -0.205), (-1.634, 1.074, -0.2066), (3.811, -0.2528, 1.574), (-2.042, 1.177, 1.574), (3.474, -0.2035, 1.574), (-1.616, 1.048, 1.574), (-0.4696, 2.044, 0.04712), (-1.318, 1.792, 0.04712), (-0.3605, -2.819, 0.04712), (-0.2453, -2.836, 0.04712), (-1.047, -1.47, 0.04712), (-1.62, -0.9298, 0.04712), (-2.252, 0.9186, 0.04712), (-2.367, 0.3305, 0.04712), (-1.88, -0.4362, 0.06958), (-1.846, 1.356, -0.006537), (-1.805, 0.7846, 0.04712), (-1.89, 0.1639, 0.02779), (-1.353, -1.397, 0.04712), (-2.023, -0.8459, 0.04712), (-1.498, 1.25, -0.006537), (-0.7634, -2.357, 0.04712), (-0.966, 1.684, 0.04712), (0.3696, 2.147, 0.03886), (0.4673, 2.078, 0.04712), (-2.296, -0.3484, 0.04712), (-1.234, -1.971, 0.04712), (-0.2047, 1.959, 0.04712), (-0.5582, -2.396, 0.04712), (-0.9705, -2.022, 0.04712), (-1.982, 1.196, -0.01494), (-1.618, 1.086, -0.01494), (-1.533, 1.165, 1.574), (-1.948, 1.291, 1.574), (-1.918, 1.282, 0.06997), (-1.562, 1.174, 0.06997), (-1.995, 1.234, 1.574), (-1.598, 1.124, 0.06112), (-1.575, 1.107, 1.574), (-1.958, 1.233, 0.06112), (-1.491, 1.224, 1.574), (-1.878, 1.331, 0.06112), (-1.902, 1.349, 1.574), (-1.527, 1.224, 0.06112), (0.4533, 2.12, -0.2018), (-0.3029, -2.827, -0.205), (-1.653, 1.328, 1.701), (-2.14, 0.248, 1.701), (-1.143, 1.722, 1.701), (-0.338, 1.985, 1.701), (0.4469, 2.141, 1.599), (-2.029, 0.8355, 1.701), (-2.076, -0.4134, 1.701), (-1.822, -0.9039, 1.701), (-1.201, -1.449, 1.701), (-1.103, -2.013, 1.701), (-0.6617, -2.393, 1.701), (-0.3037, -2.843, 1.701), (-1.83, 1.096, 1.701), (0.4299, 2.13, 0.0429), (-0.3029, -2.827, 0.04712), (-1.741, 1.212, 1.701), (-1.786, 1.154, 1.701), (-1.697, 1.27, 1.701), (1.145, -3.042, -0.205), (3.132, 1.195, -0.205), (3.205, -1.994, 1.668), (2.426, -2.301, 1.668), (2.042, -2.609, 1.668), (1.792, -2.848, 1.668), (1.145, -3.042, 1.668), (3.391, 0.1537, 1.668), (3.959, -1.153, 1.668), (3.358, 0.6741, 1.668), (3.109, 1.15, 1.653), (3.926, -0.6575, 1.668), (3.768, -1.601, 1.668), (3.643, -0.2281, 1.668), (2.191, 1.837, -0.205), (2.847, 1.312, -0.205), (1.123, 2.288, -0.205), (0.701, 2.288, -0.205), (3.061, 1.576, -0.205), (2.396, 2.389, -0.205), (1.493, 2.733, -0.205), (0.7217, 2.765, -0.205), (0.02216, 2.463, -0.274)], [], [(150, 127, 64, 147), (172, 43, 96, 181), (126, 125, 73, 59), (171, 17, 87, 177), (124, 123, 91), (7, 1, 61, 72), (107, 44, 97, 111), (137, 119, 66, 110), (20, 19, 45, 35), (49, 27, 29, 50), (38, 25, 28, 39), (48, 26, 27, 49), (46, 21, 26, 48), (37, 24, 25, 38), (36, 23, 24, 37), (19, 20, 23, 36), (57, 35, 22, 47), (108, 105, 21, 46), (47, 22, 32, 56), (13, 15, 85, 82), (51, 20, 35, 57), (118, 121, 92), (22, 41, 44, 32), (41, 45, 98, 94), (5, 30, 62, 69), (113, 114, 81, 84), (42, 40, 93, 95), (26, 42, 43, 27), (21, 40, 42, 26), (35, 45, 41, 22), (105, 107, 40, 21), (34, 5, 69, 68), (43, 42, 95, 96), (3, 13, 82, 63), (167, 116, 103, 164), (117, 118, 100), (119, 120, 67, 66), (38, 39, 86, 77), (25, 54, 55, 28), (24, 53, 54, 25), (23, 52, 53, 24), (20, 51, 52, 23), (184, 109, 63, 178), (183, 68, 69, 179), (160, 59, 73, 161), (161, 73, 76, 162), (162, 76, 79, 163), (178, 63, 82, 180), (180, 82, 85, 181), (163, 79, 88, 164), (179, 69, 62, 182), (173, 61, 68, 183), (173, 60, 71, 174), (174, 71, 74, 175), (175, 74, 77, 176), (176, 77, 86, 177), (160, 99, 92, 159), (154, 70, 91, 158), (170, 147, 64, 153), (159, 92, 70, 154), (153, 64, 80, 155), (155, 80, 83, 156), (156, 83, 89, 157), (17, 11, 78, 87), (121, 124, 92), (128, 115, 88, 79), (9, 7, 72, 75), (127, 129, 80), (166, 130, 90, 157), (120, 132, 58, 67), (125, 133, 76, 73), (45, 19, 60, 98), (129, 134, 80), (130, 113, 84, 90), (1, 34, 68, 61), (44, 41, 94, 97), (132, 126, 59, 58), (134, 131, 89), (11, 9, 75, 78), (19, 36, 71, 60), (116, 135, 102), (133, 128, 79, 76), (36, 37, 74, 71), (104, 3, 63, 109), (135, 136, 102), (37, 38, 77, 74), (136, 117, 100), (114, 122, 65, 81), (30, 104, 109, 62), (158, 91, 112, 165), (182, 62, 109, 184), (32, 44, 107, 105), (56, 32, 105, 108), (146, 137, 110, 143), (40, 107, 111, 93), (123, 138, 91), (56, 108, 138, 123), (12, 2, 122, 114), (53, 52, 117, 136), (54, 53, 136, 135), (8, 10, 128, 133), (55, 54, 135, 116), (49, 50, 131, 134), (33, 0, 126, 132), (18, 14, 113, 130), (48, 49, 134, 129), (6, 8, 133, 125), (4, 33, 132, 120), (151, 18, 130, 166), (46, 48, 129, 127), (10, 16, 115, 128), (57, 47, 124, 121), (31, 4, 120, 119), (52, 51, 118, 117), (152, 55, 116, 167), (14, 12, 114, 113), (51, 57, 121, 118), (106, 31, 119, 137), (47, 56, 123, 124), (0, 6, 125, 126), (122, 2, 46, 127), (137, 138, 108, 106), (148, 122, 127, 150), (108, 46, 2, 106), (146, 141, 142, 144), (148, 141, 140, 149), (169, 145, 139, 168), (144, 142, 139, 145), (138, 144, 145, 112), (165, 112, 145, 169), (137, 146, 144, 138), (141, 146, 143, 140), (122, 148, 149, 65), (141, 148, 150, 142), (168, 139, 147, 170), (142, 150, 147, 139), (140, 168, 170, 149), (110, 165, 169, 143), (143, 169, 168, 140), (16, 152, 167, 115), (50, 151, 166, 131), (66, 158, 165, 110), (131, 166, 157, 89), (84, 156, 157, 90), (81, 155, 156, 84), (65, 153, 155, 81), (58, 159, 154, 67), (149, 170, 153, 65), (67, 154, 158, 66), (59, 160, 159, 58), (102, 163, 164, 103), (101, 162, 163, 102), (100, 161, 162, 101), (99, 160, 161, 100), (115, 167, 164, 88), (97, 182, 184, 111), (78, 176, 177, 87), (75, 175, 176, 78), (72, 174, 175, 75), (61, 173, 174, 72), (60, 173, 183, 98), (94, 179, 182, 97), (95, 180, 181, 96), (93, 178, 180, 95), (98, 183, 179, 94), (111, 184, 178, 93), (39, 171, 177, 86), (15, 172, 181, 85), (92, 99, 118), (92, 124, 70), (91, 70, 124), (91, 138, 112), (80, 64, 127), (80, 134, 83), (89, 83, 134), (100, 118, 99), (100, 101, 136), (102, 136, 101), (102, 103, 116), (27, 43, 186, 185), (29, 27, 185, 187), (50, 29, 187, 188), (50, 188, 151), (18, 151, 188), (186, 43, 172, 189), (185, 186, 189, 190), (187, 185, 190, 191), (188, 187, 191, 192), (18, 188, 192, 193), (18, 193, 14)])
me_cube_001.polygons.foreach_set('use_smooth', [True] * 190)
_uv = me_cube_001.uv_layers.new(name='UVMap')
_uv.uv.foreach_set('vector', [0.6923, 0.5597, 0.699, 0.5636, 0.5415, 0.5705, 0.5415, 0.5628, 0.9124, 0.9431, 0.8966, 0.9435, 0.8966, 0.7517, 0.9119, 0.7429, 0.1654, 0.6441, 0.165, 0.7377, 0.01306, 0.7367, 0.01345, 0.6431, 0.5021, 0.5873, 0.5115, 0.5876, 0.5115, 0.7794, 0.5021, 0.7892, 0.6946, 0.4427, 0.6934, 0.5035, 0.5412, 0.5045, 0.7158, 0.1464, 0.7155, 0.2227, 0.5382, 0.2233, 0.5385, 0.1471, 0.8895, 0.3904, 0.9353, 0.3894, 0.9353, 0.5812, 0.8895, 0.5822, 0.8774, 0.8341, 0.8712, 0.8745, 0.719, 0.8745, 0.719, 0.8391, 0.233, 0.1324, 0.3513, 0.009344, 0.4158, 0.01755, 0.2572, 0.1641, 0.267, 0.5521, 0.4088, 0.381, 0.3799, 0.4742, 0.3308, 0.5266, 0.1926, 0.0, 0.138, 0.05164, 0.09207, 0.04708, 0.1236, 0.01973, 0.1876, 0.5679, 0.3778, 0.3444, 0.4088, 0.381, 0.267, 0.5521, 0.1218, 0.5582, 0.3457, 0.2998, 0.3778, 0.3444, 0.1876, 0.5679, 0.2247, 0.01003, 0.1548, 0.07646, 0.138, 0.05164, 0.1926, 0.0, 0.2726, 0.01916, 0.1955, 0.09871, 0.1548, 0.07646, 0.2247, 0.01003, 0.3513, 0.009344, 0.233, 0.1324, 0.1955, 0.09871, 0.2726, 0.01916, 0.004112, 0.4175, 0.2572, 0.1641, 0.2815, 0.1958, 0.03163, 0.4806, 0.09942, 0.5473, 0.3306, 0.2753, 0.3457, 0.2998, 0.1218, 0.5582, 0.03163, 0.4806, 0.2815, 0.1958, 0.3136, 0.2478, 0.07022, 0.5296, 0.9649, 0.9448, 0.9286, 0.9437, 0.9286, 0.7518, 0.9649, 0.753, 0.0, 0.3597, 0.233, 0.1324, 0.2572, 0.1641, 0.004112, 0.4175, 0.4513, 0.6143, 0.4927, 0.6177, 0.491, 0.7806, 0.2815, 0.1958, 0.4535, 0.04904, 0.4764, 0.09734, 0.3136, 0.2478, 0.3785, 0.6328, 0.3786, 0.684, 0.2013, 0.6844, 0.2012, 0.6332, 0.7157, 0.3473, 0.7161, 0.3888, 0.5388, 0.3894, 0.5383, 0.3479, 0.6155, 0.7866, 0.6862, 0.7841, 0.6862, 0.9488, 0.6155, 0.9513, 0.926, 0.1947, 0.97, 0.1946, 0.97, 0.3867, 0.926, 0.3868, 0.3778, 0.3444, 0.4982, 0.2475, 0.4981, 0.3057, 0.4088, 0.381, 0.3457, 0.2998, 0.4742, 0.1976, 0.4982, 0.2475, 0.3778, 0.3444, 0.2572, 0.1641, 0.4158, 0.01755, 0.4535, 0.04904, 0.2815, 0.1958, 0.3306, 0.2753, 0.4753, 0.1504, 0.4742, 0.1976, 0.3457, 0.2998, 0.7154, 0.2944, 0.7157, 0.3473, 0.5383, 0.3479, 0.5381, 0.295, 0.8761, 0.1958, 0.926, 0.1946, 0.926, 0.3864, 0.8761, 0.3875, 0.9592, 0.0003766, 1.0, 0.0, 1.0, 0.192, 0.9592, 0.1924, 0.1666, 0.9219, 0.1664, 0.9273, 0.01446, 0.9263, 0.002017, 0.9218, 0.3791, 0.6142, 0.4513, 0.6143, 0.3816, 0.7788, 0.8712, 0.8745, 0.8713, 0.9359, 0.7191, 0.9359, 0.719, 0.8745, 0.9419, 0.3914, 0.9999, 0.3894, 0.9999, 0.5813, 0.9419, 0.5832, 0.138, 0.05164, 0.01784, 0.1652, 0.02273, 0.1072, 0.09207, 0.04708, 0.1548, 0.07646, 0.001123, 0.2225, 0.01784, 0.1652, 0.138, 0.05164, 0.1955, 0.09871, 0.02224, 0.2782, 0.001123, 0.2225, 0.1548, 0.07646, 0.233, 0.1324, 0.0, 0.3597, 0.02224, 0.2782, 0.1955, 0.09871, 0.7834, 0.1362, 0.7665, 0.1354, 0.8003, 0.09911, 0.8148, 0.1005, 0.7469, 0.2797, 0.7279, 0.2795, 0.7161, 0.2274, 0.7361, 0.2284, 0.0002244, 0.664, 0.01345, 0.6431, 0.01306, 0.7367, 0.0, 0.7531, 0.7007, 0.7662, 0.7145, 0.7569, 0.7145, 0.8202, 0.7025, 0.8279, 0.001806, 0.7986, 0.01483, 0.7848, 0.01456, 0.8505, 0.00162, 0.8614, 0.8148, 0.1005, 0.8003, 0.09911, 0.8136, 0.04461, 0.8272, 0.04582, 0.8272, 0.04582, 0.8136, 0.04461, 0.845, 0.01109, 0.86, 0.0, 0.00162, 0.8614, 0.01456, 0.8505, 0.01483, 0.9154, 0.002017, 0.9218, 0.7361, 0.2284, 0.7161, 0.2274, 0.7285, 0.1762, 0.748, 0.1764, 0.7951, 0.3322, 0.7802, 0.333, 0.7279, 0.2795, 0.7469, 0.2797, 0.7951, 0.3322, 0.8103, 0.331, 0.8761, 0.3789, 0.8662, 0.3797, 0.1919, 0.8144, 0.2012, 0.8172, 0.2012, 0.8665, 0.1919, 0.8636, 0.1919, 0.8636, 0.2012, 0.8665, 0.2013, 0.9016, 0.1919, 0.8994, 0.9353, 0.5934, 0.9419, 0.5832, 0.9999, 0.5813, 0.9893, 0.5915, 0.8336, 0.3925, 0.8487, 0.3994, 0.8126, 0.4406, 0.7903, 0.4293, 0.7572, 0.4914, 0.7766, 0.496, 0.7651, 0.5593, 0.7429, 0.554, 0.755, 0.6116, 0.7754, 0.6165, 0.7768, 0.6241, 0.7566, 0.6193, 0.7903, 0.4293, 0.8126, 0.4406, 0.7766, 0.496, 0.7572, 0.4914, 0.7566, 0.6193, 0.7768, 0.6241, 0.804, 0.6852, 0.7866, 0.6808, 0.5291, 0.6285, 0.5417, 0.6356, 0.5416, 0.7059, 0.529, 0.7004, 0.5134, 0.587, 0.518, 0.6005, 0.518, 0.6742, 0.5115, 0.6733, 0.7161, 0.004412, 0.7159, 0.0584, 0.5385, 0.05902, 0.5388, 0.005031, 0.6898, 0.3894, 0.6946, 0.4427, 0.5395, 0.3956, 0.1665, 0.8515, 0.1668, 0.9164, 0.01483, 0.9154, 0.01456, 0.8505, 0.7159, 0.09563, 0.7158, 0.1464, 0.5385, 0.1471, 0.5385, 0.09625, 0.699, 0.5636, 0.6939, 0.6346, 0.5417, 0.6356, 0.5343, 0.788, 0.5405, 0.7876, 0.5405, 0.9522, 0.5331, 0.956, 0.8713, 0.9359, 0.8714, 0.9961, 0.7192, 0.9961, 0.7191, 0.9359, 0.165, 0.7377, 0.1668, 0.7858, 0.01483, 0.7848, 0.01306, 0.7367, 0.3786, 0.684, 0.3786, 0.7484, 0.2013, 0.7487, 0.2013, 0.6844, 0.6939, 0.6346, 0.6938, 0.7049, 0.5417, 0.6356, 0.5405, 0.7876, 0.6155, 0.7866, 0.6155, 0.9513, 0.5405, 0.9522, 0.7155, 0.2227, 0.7154, 0.2944, 0.5381, 0.295, 0.5382, 0.2233, 0.3783, 0.587, 0.3785, 0.6328, 0.2012, 0.6332, 0.201, 0.5873, 0.1645, 0.588, 0.1654, 0.6441, 0.01345, 0.6431, 0.01255, 0.587, 0.6938, 0.7049, 0.6935, 0.7559, 0.5413, 0.7569, 0.7159, 0.0584, 0.7159, 0.09563, 0.5385, 0.09625, 0.5385, 0.05902, 0.3786, 0.7484, 0.3786, 0.8169, 0.2012, 0.8172, 0.2013, 0.7487, 0.4872, 0.9728, 0.4428, 0.9714, 0.4428, 0.8067, 0.1668, 0.7858, 0.1665, 0.8515, 0.01456, 0.8505, 0.01483, 0.7848, 0.3786, 0.8169, 0.3786, 0.8662, 0.2012, 0.8665, 0.2012, 0.8172, 0.9201, 0.001442, 0.9592, 0.002724, 0.9592, 0.1946, 0.9201, 0.1933, 0.4428, 0.9714, 0.3914, 0.9704, 0.4428, 0.8067, 0.3786, 0.8662, 0.3786, 0.9013, 0.2013, 0.9016, 0.2012, 0.8665, 0.4872, 0.8198, 0.5287, 0.8193, 0.5287, 0.9842, 0.8714, 0.7429, 0.8766, 0.8119, 0.7191, 0.8076, 0.7192, 0.7429, 0.8761, 0.0, 0.9201, 0.001442, 0.9201, 0.1933, 0.8761, 0.1919, 0.7429, 0.554, 0.7651, 0.5593, 0.7713, 0.5936, 0.7502, 0.5885, 0.748, 0.1764, 0.7285, 0.1762, 0.7665, 0.1354, 0.7834, 0.1362, 0.3136, 0.2478, 0.4764, 0.09734, 0.4753, 0.1504, 0.3306, 0.2753, 0.07022, 0.5296, 0.3136, 0.2478, 0.3306, 0.2753, 0.09942, 0.5473, 0.8698, 0.8294, 0.8774, 0.8341, 0.719, 0.8391, 0.719, 0.8312, 0.8487, 0.3913, 0.8895, 0.3904, 0.8895, 0.5822, 0.8487, 0.5831, 0.6934, 0.5035, 0.6998, 0.5417, 0.5412, 0.5045, 0.7185, 0.5033, 0.7189, 0.5395, 0.6998, 0.5417, 0.6934, 0.5035, 0.8965, 0.7429, 0.8966, 0.8092, 0.8766, 0.8119, 0.8714, 0.7429, 0.4872, 0.7926, 0.5287, 0.7921, 0.5287, 0.8193, 0.4872, 0.8198, 0.4428, 0.9986, 0.3914, 0.9976, 0.3914, 0.9704, 0.4428, 0.9714, 0.1919, 0.786, 0.1916, 0.8516, 0.1665, 0.8515, 0.1668, 0.7858, 0.4872, 1.0, 0.4428, 0.9986, 0.4428, 0.9714, 0.4872, 0.9728, 0.7189, 0.7048, 0.7186, 0.7558, 0.6935, 0.7559, 0.6938, 0.7049, 0.1896, 0.5881, 0.1905, 0.6443, 0.1654, 0.6441, 0.1645, 0.588, 0.5405, 0.7604, 0.6155, 0.7594, 0.6155, 0.7866, 0.5405, 0.7876, 0.719, 0.6344, 0.7189, 0.7048, 0.6938, 0.7049, 0.6939, 0.6346, 0.1901, 0.7379, 0.1919, 0.786, 0.1668, 0.7858, 0.165, 0.7377, 0.8964, 0.9359, 0.8966, 0.9961, 0.8714, 0.9961, 0.8713, 0.9359, 0.5317, 0.7616, 0.5405, 0.7604, 0.5405, 0.7876, 0.5343, 0.788, 0.719, 0.5661, 0.719, 0.6344, 0.6939, 0.6346, 0.699, 0.5636, 0.1916, 0.8516, 0.1919, 0.9165, 0.1668, 0.9164, 0.1665, 0.8515, 0.7172, 0.3899, 0.7179, 0.4443, 0.6946, 0.4427, 0.6898, 0.3894, 0.8963, 0.8745, 0.8964, 0.9359, 0.8713, 0.9359, 0.8712, 0.8745, 0.3786, 0.587, 0.4509, 0.5871, 0.4513, 0.6143, 0.3791, 0.6142, 0.1917, 0.922, 0.1915, 0.9275, 0.1664, 0.9273, 0.1666, 0.9219, 0.6155, 0.7594, 0.6862, 0.7569, 0.6862, 0.7841, 0.6155, 0.7866, 0.4509, 0.5871, 0.4894, 0.5882, 0.4927, 0.6177, 0.4513, 0.6143, 0.8965, 0.8361, 0.8963, 0.8745, 0.8712, 0.8745, 0.8774, 0.8341, 0.7179, 0.4443, 0.7185, 0.5033, 0.6934, 0.5035, 0.6946, 0.4427, 0.1905, 0.6443, 0.1901, 0.7379, 0.165, 0.7377, 0.1654, 0.6441, 0.6927, 0.8757, 0.7125, 0.8743, 0.7125, 0.911, 0.6927, 0.9124, 0.7053, 0.8326, 0.7053, 0.8737, 0.6862, 0.8725, 0.6862, 0.8314, 0.6862, 0.8747, 0.6927, 0.8757, 0.6927, 0.9124, 0.6862, 0.9118, 0.09942, 0.5473, 0.1218, 0.5582, 0.09722, 0.587, 0.07356, 0.5773, 0.5232, 0.7191, 0.5174, 0.7165, 0.5174, 0.6764, 0.5232, 0.6785, 0.8699, 0.8159, 0.869, 0.8226, 0.719, 0.8233, 0.719, 0.8155, 0.7518, 0.5962, 0.7727, 0.6013, 0.774, 0.6089, 0.7534, 0.6039, 0.6922, 0.5463, 0.6914, 0.553, 0.5414, 0.555, 0.5414, 0.5472, 0.6998, 0.5417, 0.6922, 0.5463, 0.5414, 0.5472, 0.5414, 0.5394, 0.7502, 0.5885, 0.7713, 0.5936, 0.7727, 0.6013, 0.7518, 0.5962, 0.7053, 0.8326, 0.7131, 0.8337, 0.7131, 0.8743, 0.7053, 0.8737, 0.869, 0.8226, 0.8698, 0.8294, 0.719, 0.8312, 0.719, 0.8233, 0.8766, 0.8119, 0.8699, 0.8159, 0.719, 0.8155, 0.7191, 0.8076, 0.5174, 0.7165, 0.5115, 0.7139, 0.5116, 0.6742, 0.5174, 0.6764, 0.7534, 0.6039, 0.774, 0.6089, 0.7754, 0.6165, 0.755, 0.6116, 0.6914, 0.553, 0.6923, 0.5597, 0.5415, 0.5628, 0.5414, 0.555, 0.7311, 0.6026, 0.7534, 0.6039, 0.755, 0.6116, 0.733, 0.6104, 0.7274, 0.5872, 0.7502, 0.5885, 0.7518, 0.5962, 0.7293, 0.5949, 0.7293, 0.5949, 0.7518, 0.5962, 0.7534, 0.6039, 0.7311, 0.6026, 0.1919, 0.9165, 0.1917, 0.922, 0.1666, 0.9219, 0.1668, 0.9164, 0.529, 0.7611, 0.5317, 0.7616, 0.5343, 0.788, 0.529, 0.7883, 0.719, 0.5524, 0.7429, 0.554, 0.7502, 0.5885, 0.7274, 0.5872, 0.529, 0.7883, 0.5343, 0.788, 0.5331, 0.956, 0.529, 0.953, 0.6155, 0.9513, 0.6011, 0.965, 0.5331, 0.956, 0.5405, 0.9522, 0.7676, 0.6801, 0.7866, 0.6808, 0.8487, 0.7428, 0.8341, 0.7429, 0.7349, 0.6181, 0.7566, 0.6193, 0.7866, 0.6808, 0.7676, 0.6801, 0.7675, 0.426, 0.7903, 0.4293, 0.7572, 0.4914, 0.7329, 0.4895, 0.733, 0.6104, 0.755, 0.6116, 0.7566, 0.6193, 0.7349, 0.6181, 0.7329, 0.4895, 0.7572, 0.4914, 0.7429, 0.554, 0.719, 0.5524, 0.8128, 0.3894, 0.8336, 0.3925, 0.7903, 0.4293, 0.7675, 0.426, 0.4428, 0.8067, 0.433, 0.7931, 0.482, 0.7945, 0.4872, 0.8081, 0.3914, 0.8057, 0.3786, 0.7921, 0.433, 0.7931, 0.4428, 0.8067, 0.6862, 0.7714, 0.7007, 0.7662, 0.7025, 0.8279, 0.6899, 0.8314, 0.458, 0.7816, 0.4738, 0.7921, 0.3969, 0.7921, 0.3816, 0.7788, 0.1668, 0.9164, 0.1666, 0.9219, 0.002017, 0.9218, 0.01483, 0.9154, 0.7678, 0.1762, 0.748, 0.1764, 0.7834, 0.1362, 0.8004, 0.1366, 0.5385, 0.05902, 0.5292, 0.05625, 0.5295, 0.0, 0.5388, 0.005031, 0.5385, 0.09625, 0.5293, 0.09271, 0.5292, 0.05625, 0.5385, 0.05902, 0.5385, 0.1471, 0.5293, 0.1434, 0.5293, 0.09271, 0.5385, 0.09625, 0.5382, 0.2233, 0.529, 0.2177, 0.5293, 0.1434, 0.5385, 0.1471, 0.8103, 0.331, 0.7951, 0.3322, 0.7469, 0.2797, 0.7661, 0.2795, 0.7563, 0.229, 0.7361, 0.2284, 0.748, 0.1764, 0.7678, 0.1762, 0.8411, 0.04661, 0.8272, 0.04582, 0.86, 0.0, 0.8761, 0.002399, 0.8295, 0.1014, 0.8148, 0.1005, 0.8272, 0.04582, 0.8411, 0.04661, 0.7661, 0.2795, 0.7469, 0.2797, 0.7361, 0.2284, 0.7563, 0.229, 0.8004, 0.1366, 0.7834, 0.1362, 0.8148, 0.1005, 0.8295, 0.1014, 0.4927, 0.587, 0.5021, 0.5873, 0.5021, 0.7892, 0.4927, 0.7787, 0.9286, 0.9437, 0.9124, 0.9431, 0.9119, 0.7429, 0.9286, 0.7518, 0.491, 0.7806, 0.458, 0.7816, 0.4513, 0.6143, 0.5395, 0.3956, 0.6946, 0.4427, 0.5362, 0.4441, 0.5412, 0.5045, 0.5362, 0.4441, 0.6946, 0.4427, 0.5412, 0.5045, 0.6998, 0.5417, 0.5414, 0.5394, 0.5417, 0.6356, 0.5415, 0.5705, 0.699, 0.5636, 0.5417, 0.6356, 0.6938, 0.7049, 0.5416, 0.7059, 0.5413, 0.7569, 0.5416, 0.7059, 0.6938, 0.7049, 0.3816, 0.7788, 0.4513, 0.6143, 0.458, 0.7816, 0.5287, 0.9842, 0.4872, 0.9846, 0.4872, 0.8198, 0.4428, 0.8067, 0.3914, 0.9704, 0.3914, 0.8057, 0.4428, 0.8067, 0.4872, 0.8081, 0.4872, 0.9728, 0.4088, 0.381, 0.4981, 0.3057, 0.4973, 0.3258, 0.4672, 0.4105, 0.3799, 0.4742, 0.4088, 0.381, 0.4672, 0.4105, 0.3979, 0.5106, 0.3308, 0.5266, 0.3799, 0.4742, 0.3979, 0.5106, 0.3615, 0.5335, 0.3308, 0.5266, 0.3615, 0.5335, 0.3317, 0.5313, 0.3259, 0.5384, 0.3317, 0.5313, 0.3615, 0.5335, 0.4973, 0.3258, 0.4981, 0.3057, 0.516, 0.2995, 0.529, 0.3388, 0.4672, 0.4105, 0.4973, 0.3258, 0.529, 0.3388, 0.5126, 0.4508, 0.3979, 0.5106, 0.4672, 0.4105, 0.5126, 0.4508, 0.452, 0.5319, 0.3615, 0.5335, 0.3979, 0.5106, 0.452, 0.5319, 0.3872, 0.5769, 0.3259, 0.5384, 0.3615, 0.5335, 0.3872, 0.5769, 0.3118, 0.587, 0.3259, 0.5384, 0.3118, 0.587, 0.2484, 0.5744])
me_cube_001.use_remesh_preserve_volume = False
me_cube_001.use_remesh_preserve_attributes = False
me_cube_001.use_mirror_vertex_groups = False
me_cube_001.update()

# ---- objects
ob_cone = bpy.data.objects.new('Cone', me_cone_001)
ob_cube_009 = bpy.data.objects.new('Cube.009', me_cube)
ob_cube_008 = bpy.data.objects.new('Cube.008', me_cube_009)
ob_cylinder_001 = bpy.data.objects.new('Cylinder.001', me_cylinder_001)
ob_cube_007 = bpy.data.objects.new('Cube.007', me_cube_008)
ob_cube_006 = bpy.data.objects.new('Cube.006', me_cube_007)
ob_cube_005 = bpy.data.objects.new('Cube.005', me_cube_006)
ob_cube_004 = bpy.data.objects.new('Cube.004', me_cube_005)
ob_cube_003 = bpy.data.objects.new('Cube.003', me_cube_004)
ob_cube_002 = bpy.data.objects.new('Cube.002', me_cube_003)
ob_cube_001 = bpy.data.objects.new('Cube.001', me_cube_002)
ob_cube = bpy.data.objects.new('Cube', me_cube_001)

# ---- transforms, parenting, visibility, modifiers, constraints
ob_cone.location = (41.18, 0.08064, 1.726)
ob_cone.lineart.crease_threshold = 0.0
ob_cube_009.location = (34.18, -0.05657, 1.592)
ob_cube_009.lineart.crease_threshold = 0.0
ob_cube_008.location = (26.1, -0.006371, 1.799)
ob_cube_008.lineart.crease_threshold = 0.0
ob_cylinder_001.location = (19.73, 0.08422, 1.024)
ob_cylinder_001.lineart.crease_threshold = 0.0
ob_cube_007.location = (13.57, 0.002113, 0.9932)
ob_cube_007.lineart.crease_threshold = 0.0
ob_cube_006.location = (1.704, 0.9762, -0.07643)
ob_cube_006.lineart.crease_threshold = 0.0
ob_cube_005.location = (-3.567, 2.33, -0.07468)
ob_cube_005.lineart.crease_threshold = 0.0
ob_cube_004.location = (-3.003, 1.723, -0.06126)
ob_cube_004.lineart.crease_threshold = 0.0
ob_cube_003.location = (0.5624, 0.6003, -0.6766)
ob_cube_003.lineart.crease_threshold = 0.0
ob_cube_002.location = (-1.94, -0.4727, -0.205)
ob_cube_002.lineart.crease_threshold = 0.0
ob_cube_001.location = (-0.9695, 0.358, 0.1087)
ob_cube_001.lineart.crease_threshold = 0.0
ob_cube.location = (-0.9695, 0.358, 0.0)
ob_cube.lineart.crease_threshold = 0.0

# ---- collection membership
col_collection_1.objects.link(ob_cone)
col_collection_1.objects.link(ob_cube_009)
col_collection_1.objects.link(ob_cube_008)
col_collection_1.objects.link(ob_cylinder_001)
col_collection_1.objects.link(ob_cube_007)
col_collection_1.objects.link(ob_cube_006)
col_collection_1.objects.link(ob_cube_005)
col_collection_1.objects.link(ob_cube_004)
col_collection_1.objects.link(ob_cube_003)
col_collection_1.objects.link(ob_cube_002)
col_collection_1.objects.link(ob_cube_001)
col_collection_1.objects.link(ob_cube)

# ---- scene / render settings (as saved in the file)
scene.frame_start = 1; scene.frame_end = 250; scene.frame_set(1)
scene.render.engine = 'CYCLES'
scene.render.resolution_percentage = 50
scene.render.dither_intensity = 0.0
scene.cycles.use_denoising = False
scene.cycles.samples = 128
scene.cycles.sampling_pattern = 'TABULATED_SOBOL'
scene.cycles.light_sampling_threshold = 0.0
scene.cycles.use_adaptive_sampling = False
scene.cycles.use_light_tree = False
scene.cycles.blur_glossy = 0.0
scene.cycles.sample_clamp_indirect = 0.0
scene.view_settings.view_transform = 'Standard'
bpy.context.view_layer.update()

# ---- added for rendering (the .blend has no active camera and no usable light): camera, sun
cam_auto = bpy.data.cameras.new('AutoCamera')
cam_auto.lens = 50.0
cam_auto.sensor_width = 36.0
cam_auto.clip_end = 1000.0
ob_auto_camera = bpy.data.objects.new('AutoCamera', cam_auto)
scene.collection.objects.link(ob_auto_camera)
ob_auto_camera.location = (63.0049, -52.8498, 36.9946)
ob_auto_camera.rotation_euler = (1.09748, -7.21219e-08, 0.694738)
scene.camera = ob_auto_camera
light_auto_sun = bpy.data.lights.new('AutoSun', 'SUN')
light_auto_sun.energy = 3.0
light_auto_sun.angle = 0.0523599
ob_auto_sun = bpy.data.objects.new('AutoSun', light_auto_sun)
scene.collection.objects.link(ob_auto_sun)
ob_auto_sun.rotation_euler = (0.872665, 0.174533, 0.523599)
bpy.context.view_layer.update()
